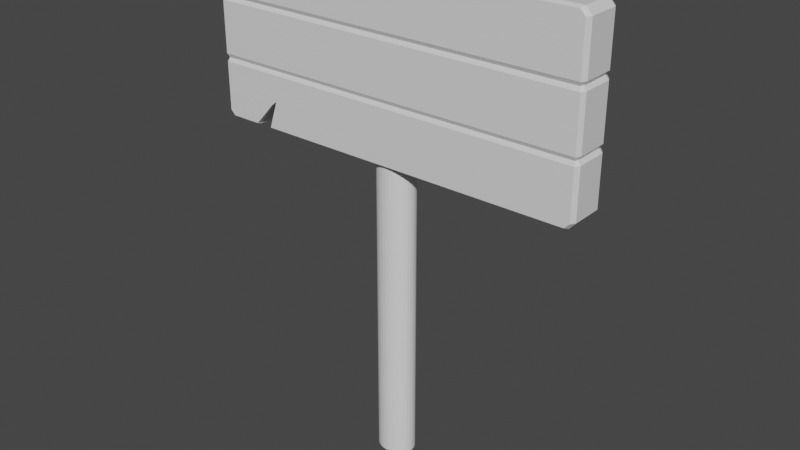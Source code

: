 # Source: 1.blend  (saved by Blender 3.2.14; exported with 4.5.12 LTS)
import bpy
from mathutils import Matrix  # noqa: F401  (used for matrix-valued properties, if any)

bpy.ops.wm.read_factory_settings(use_empty=True)
scene = bpy.context.scene
scene.name = 'Scene'

# ---- collections
col_collection = bpy.data.collections.new('Collection'); scene.collection.children.link(col_collection)

# ---- materials (node trees are filled in below, after node groups)
mat_material = bpy.data.materials.new('Material')
mat_material.alpha_threshold = 0.0
mat_material.use_transparent_shadow = False
mat_material.line_color = (0.0, 0.0, 0.0, 1.0)

# ---- material node trees
mat_material.use_nodes = True; mat_material.node_tree.nodes.clear()
_N = mat_material.node_tree.nodes; _L = mat_material.node_tree.links
n0 = _N.new('ShaderNodeOutputMaterial'); n0.name = 'Material Output'; n0.location = (300, 300)
n1 = _N.new('ShaderNodeBsdfPrincipled'); n1.name = 'Principled BSDF'; n1.location = (10, 300)
n1.distribution = 'GGX'
n1.subsurface_method = 'RANDOM_WALK_SKIN'
n1.inputs[2].default_value = 0.4
n1.inputs[3].default_value = 1.45
n1.inputs[27].default_value = (0.0, 0.0, 0.0, 1.0)
n1.inputs[28].default_value = 1.0
_L.new(n1.outputs[0], n0.inputs[0])
n0.is_active_output = True

# ---- world
world_world = bpy.data.worlds.new('World'); scene.world = world_world
world_world.use_nodes = True; world_world.node_tree.nodes.clear()
_N = world_world.node_tree.nodes; _L = world_world.node_tree.links
n0 = _N.new('ShaderNodeOutputWorld'); n0.name = 'World Output'; n0.location = (300, 300)
n1 = _N.new('ShaderNodeBackground'); n1.name = 'Background'; n1.location = (10, 300)
n1.inputs[0].default_value = (0.05088, 0.05088, 0.05088, 1.0)
_L.new(n1.outputs[0], n0.inputs[0])
n0.is_active_output = True
world_world.color = (0.05088, 0.05088, 0.05088)
world_world.use_sun_shadow = False
world_world.sun_shadow_jitter_overblur = 0.0

# ---- meshes
me_cube_001 = bpy.data.meshes.new('Cube.001')
me_cube_001.from_pydata([(-0.9851, 1.0, 0.9222), (0.0, 1.0, 0.9785), (-0.9776, 0.9105, 0.3333), (0.0, 0.9105, 0.3333), (-0.9851, 1.0, 0.3768), (0.0, 1.0, 0.3768), (-0.9866, 1.0, 0.2899), (0.0, 1.0, 0.2899), (0.0, 1.0, 0.003014), (-0.9596, 1.0, 0.9785), (-0.9686, 0.7809, 1.0), (0.0, 0.7809, 1.0), (-0.9834, 0.7511, 0.3333), (-1.0, 0.7809, 0.3768), (-1.0, 0.7809, 0.2899), (-1.0, 0.7809, 0.923), (-0.9686, -0.007899, 1.0), (0.0, 0.0, 1.0), (-0.9834, 0.0, 0.3333), (-1.0, -0.007899, 0.3768), (-1.0, -0.007899, 0.2899), (-1.0, -0.007899, 0.923), (0.9851, 1.0, 0.9222), (0.9776, 0.9105, 0.3333), (0.9851, 1.0, 0.3768), (0.9866, 1.0, 0.2899), (0.9596, 1.0, 0.9785), (0.9686, 0.7809, 1.0), (0.9834, 0.7511, 0.3333), (1.0, 0.7809, 0.3768), (1.0, 0.7809, 0.2899), (1.0, 0.7809, 0.923), (0.9686, 0.0, 1.0), (0.9834, 0.0, 0.3333), (1.0, 0.0, 0.3768), (1.0, 0.0, 0.2899), (1.0, 0.0, 0.923), (0.0, 0.007899, 1.0), (-0.9851, 1.0, -0.9222), (0.0, 1.0, -0.9785), (-0.9776, 0.9105, -0.3333), (0.0, 0.9105, -0.3333), (-0.9851, 1.0, -0.3768), (0.0, 1.0, -0.3768), (-0.9866, 1.0, -0.2899), (0.0, 1.0, -0.2899), (-0.9866, 1.0, -0.003014), (-0.9596, 1.0, -0.9785), (-0.9686, 0.7809, -1.0), (0.0, 0.7809, -1.0), (-0.9834, 0.7511, -0.3333), (-1.0, 0.7809, -0.3768), (-1.0, 0.7809, -0.2899), (-1.0, 0.7809, -0.003014), (-1.0, 0.7809, -0.923), (-0.9686, 0.0, -1.0), (0.0, 0.0, -1.0), (-0.9834, 0.0, -0.3333), (-1.0, 0.0, -0.3768), (-1.0, -0.007899, -0.003014), (-1.0, 0.0, -0.923), (0.9851, 1.0, -0.9222), (0.9776, 0.9105, -0.3333), (0.9851, 1.0, -0.3768), (0.9866, 1.0, -0.2899), (0.9866, 1.0, -0.003014), (0.9596, 1.0, -0.9785), (0.9686, 0.7809, -1.0), (0.9834, 0.7511, -0.3333), (1.0, 0.7809, -0.3768), (1.0, 0.7809, -0.2899), (1.0, 0.7809, -0.003014), (1.0, 0.7809, -0.923), (0.9686, 0.0, -1.0), (0.9834, 0.0, -0.3333), (1.0, 0.0, -0.3768), (1.0, 0.0, -0.2899), (1.0, 0.0, -0.003014), (1.0, 0.0, -0.923), (-1.0, 0.0, -0.2899), (-0.9851, 1.0, -0.6495), (-0.7077, 1.0, -0.9785), (-0.7987, 1.0, -0.9785), (-1.0, 0.7809, -0.6499), (-1.0, 0.0, -0.6499), (0.0, 1.0, -0.6776), (-0.6596, 1.0, -0.6636), (-0.6899, 1.005, -0.7177), (-0.7163, 0.0, -0.98), (-0.7881, 0.0, -0.98), (-0.6751, 0.0, -0.71), (-0.6985, 0.0, -0.7564), (-0.714, 0.9156, -0.9861), (-0.7976, 0.9156, -0.9861), (-0.7237, 0.0, -0.9997), (-0.7944, 0.0, -0.9997), (-0.7934, 0.7804, -0.9792), (-0.712, 0.7804, -0.9792), (-0.6942, 0.7847, -0.737), (-0.6674, 0.7804, -0.6868), (-0.796, 0.7756, -0.9929), (-0.7189, 0.7095, -0.9929), (-0.9851, -1.0, 0.9222), (0.0, -1.0, 0.9785), (-0.9776, -0.9105, 0.3333), (0.0, -0.9105, 0.3333), (-0.9851, -1.0, 0.3768), (0.0, -1.0, 0.3768), (-0.9866, -1.0, 0.2899), (0.0, -1.0, 0.2899), (0.0, -1.0, 0.003014), (-0.9596, -1.0, 0.9785), (-0.9686, -0.7809, 1.0), (0.0, -0.7809, 1.0), (-0.9834, -0.7511, 0.3333), (-1.0, -0.7809, 0.3768), (-1.0, -0.7809, 0.2899), (-1.0, -0.7809, 0.923), (-0.9686, 0.007899, 1.0), (-1.0, 0.007899, 0.3768), (-1.0, 0.007899, 0.2899), (-1.0, 0.007899, 0.923), (0.9851, -1.0, 0.9222), (0.9776, -0.9105, 0.3333), (0.9851, -1.0, 0.3768), (0.9866, -1.0, 0.2899), (0.9596, -1.0, 0.9785), (0.9686, -0.7809, 1.0), (0.9834, -0.7511, 0.3333), (1.0, -0.7809, 0.3768), (1.0, -0.7809, 0.2899), (1.0, -0.7809, 0.923), (0.0, -0.007899, 1.0), (-0.9851, -1.0, -0.9222), (0.0, -1.0, -0.9785), (-0.9776, -0.9105, -0.3333), (0.0, -0.9105, -0.3333), (-0.9851, -1.0, -0.3768), (0.0, -1.0, -0.3768), (-0.9866, -1.0, -0.2899), (0.0, -1.0, -0.2899), (-0.9866, -1.0, -0.003014), (-0.9596, -1.0, -0.9785), (-0.9686, -0.7809, -1.0), (0.0, -0.7809, -1.0), (-0.9834, -0.7511, -0.3333), (-1.0, -0.7809, -0.3768), (-1.0, -0.7809, -0.2899), (-1.0, -0.7809, -0.003014), (-1.0, -0.7809, -0.923), (-1.0, 0.007899, -0.003014), (0.9851, -1.0, -0.9222), (0.9776, -0.9105, -0.3333), (0.9851, -1.0, -0.3768), (0.9866, -1.0, -0.2899), (0.9866, -1.0, -0.003014), (0.9596, -1.0, -0.9785), (0.9686, -0.7809, -1.0), (0.9834, -0.7511, -0.3333), (1.0, -0.7809, -0.3768), (1.0, -0.7809, -0.2899), (1.0, -0.7809, -0.003014), (1.0, -0.7809, -0.923), (-0.9851, -1.0, -0.6495), (-0.7077, -1.0, -0.9785), (-0.7987, -1.0, -0.9785), (-1.0, -0.7809, -0.6499), (0.0, -1.0, -0.6776), (-0.6596, -1.0, -0.6636), (-0.6899, -1.005, -0.7177), (-0.714, -0.9156, -0.9861), (-0.7976, -0.9156, -0.9861), (-0.7934, -0.7804, -0.9792), (-0.712, -0.7804, -0.9792), (-0.6942, -0.7847, -0.737), (-0.6674, -0.7804, -0.6868), (-0.796, -0.7756, -0.9929), (-0.7189, -0.7095, -0.9929)], [(16, 37), (32, 37), (118, 132), (32, 132)], [(13, 15, 0, 4), (6, 2, 3, 7), (14, 12, 2, 6), (2, 4, 5, 3), (12, 13, 4, 2), (53, 14, 6, 46), (46, 6, 7, 8), (1, 5, 4, 0, 9), (0, 15, 10, 9), (59, 20, 14, 53), (18, 19, 13, 12), (20, 18, 12, 14), (19, 21, 15, 13), (1, 9, 10, 11), (11, 10, 16, 17), (15, 21, 16, 10), (29, 24, 22, 31), (25, 7, 3, 23), (30, 25, 23, 28), (23, 3, 5, 24), (28, 23, 24, 29), (71, 65, 25, 30), (65, 8, 7, 25), (1, 26, 22, 24, 5), (22, 26, 27, 31), (77, 71, 30, 35), (33, 28, 29, 34), (35, 30, 28, 33), (34, 29, 31, 36), (1, 11, 27, 26), (11, 17, 32, 27), (31, 27, 32, 36), (83, 80, 38, 54), (44, 45, 41, 40), (52, 44, 40, 50), (51, 42, 80, 83), (50, 40, 42, 51), (53, 46, 44, 52), (46, 8, 45, 44), (97, 81, 92, 101), (38, 47, 48, 54), (59, 53, 52, 79), (57, 50, 51, 58), (79, 52, 50, 57), (84, 83, 54, 60), (58, 51, 83, 84), (54, 48, 55, 60), (69, 72, 61, 63), (64, 62, 41, 45), (70, 68, 62, 64), (62, 63, 43, 41), (68, 69, 63, 62), (71, 70, 64, 65), (65, 64, 45, 8), (39, 85, 43, 63, 61, 66), (61, 72, 67, 66), (77, 76, 70, 71), (74, 75, 69, 68), (76, 74, 68, 70), (75, 78, 72, 69), (39, 66, 67, 49), (49, 67, 73, 56), (72, 78, 73, 67), (55, 48, 100, 95), (99, 90, 91, 98), (97, 88, 90, 99), (98, 91, 89, 96), (82, 47, 38, 80, 86, 87), (40, 41, 43, 85, 86, 80, 42), (39, 81, 86, 85), (96, 89, 95, 100), (39, 49, 101, 92, 81), (101, 49, 56, 94), (48, 47, 82, 93, 100), (82, 96, 100, 93), (87, 98, 96, 82), (81, 97, 99, 86), (86, 99, 98, 87), (88, 97, 101, 94), (115, 106, 102, 117), (108, 109, 105, 104), (116, 108, 104, 114), (104, 105, 107, 106), (114, 104, 106, 115), (148, 141, 108, 116), (141, 110, 109, 108), (103, 111, 102, 106, 107), (102, 111, 112, 117), (150, 148, 116, 120), (18, 114, 115, 119), (120, 116, 114, 18), (119, 115, 117, 121), (103, 113, 112, 111), (113, 17, 118, 112), (117, 112, 118, 121), (129, 131, 122, 124), (125, 123, 105, 109), (130, 128, 123, 125), (123, 124, 107, 105), (128, 129, 124, 123), (161, 130, 125, 155), (155, 125, 109, 110), (103, 107, 124, 122, 126), (122, 131, 127, 126), (77, 35, 130, 161), (33, 34, 129, 128), (35, 33, 128, 130), (34, 36, 131, 129), (103, 126, 127, 113), (113, 127, 32, 17), (131, 36, 32, 127), (166, 149, 133, 163), (139, 135, 136, 140), (147, 145, 135, 139), (146, 166, 163, 137), (145, 146, 137, 135), (148, 147, 139, 141), (141, 139, 140, 110), (173, 177, 170, 164), (133, 149, 143, 142), (150, 79, 147, 148), (57, 58, 146, 145), (79, 57, 145, 147), (84, 60, 149, 166), (58, 84, 166, 146), (149, 60, 55, 143), (159, 153, 151, 162), (154, 140, 136, 152), (160, 154, 152, 158), (152, 136, 138, 153), (158, 152, 153, 159), (161, 155, 154, 160), (155, 110, 140, 154), (134, 156, 151, 153, 138, 167), (151, 156, 157, 162), (77, 161, 160, 76), (74, 158, 159, 75), (76, 160, 158, 74), (75, 159, 162, 78), (134, 144, 157, 156), (144, 56, 73, 157), (162, 157, 73, 78), (55, 95, 176, 143), (175, 174, 91, 90), (173, 175, 90, 88), (174, 172, 89, 91), (165, 169, 168, 163, 133, 142), (135, 137, 163, 168, 167, 138, 136), (134, 167, 168, 164), (172, 176, 95, 89), (134, 164, 170, 177, 144), (177, 94, 56, 144), (143, 176, 171, 165, 142), (165, 171, 176, 172), (169, 165, 172, 174), (164, 168, 175, 173), (168, 169, 174, 175), (88, 94, 177, 173)])
_uv = me_cube_001.uv_layers.new(name='UVMap')
_uv.uv.foreach_set('vector', [0.5471, 0.1667, 0.625, 0.1667, 0.625, 0.25, 0.5471, 0.25, 0.5362, 0.25, 0.5417, 0.25, 0.5417, 0.375, 0.5362, 0.375, 0.5362, 0.1667, 0.5417, 0.1667, 0.5417, 0.25, 0.5362, 0.25, 0.5417, 0.25, 0.5471, 0.25, 0.5471, 0.375, 0.5417, 0.375, 0.5417, 0.1667, 0.5471, 0.1667, 0.5471, 0.25, 0.5417, 0.25, 0.5004, 0.1667, 0.5362, 0.1667, 0.5362, 0.25, 0.5004, 0.25, 0.5004, 0.25, 0.5362, 0.25, 0.5362, 0.375, 0.5004, 0.375, 0.75, 0.5, 0.5471, 0.375, 0.5471, 0.25, 0.625, 0.25, 0.875, 0.5, 0.625, 0.25, 0.625, 0.1667, 0.875, 0.5833, 0.875, 0.5, 0.5004, 0.125, 0.5362, 0.125, 0.5362, 0.1667, 0.5004, 0.1667, 0.5417, 0.125, 0.5471, 0.125, 0.5471, 0.1667, 0.5417, 0.1667, 0.5362, 0.125, 0.5417, 0.125, 0.5417, 0.1667, 0.5362, 0.1667, 0.5471, 0.125, 0.625, 0.125, 0.625, 0.1667, 0.5471, 0.1667, 0.75, 0.5, 0.875, 0.5, 0.875, 0.5833, 0.75, 0.5833, 0.75, 0.5833, 0.875, 0.5833, 0.875, 0.625, 0.75, 0.625, 0.625, 0.1667, 0.625, 0.125, 0.875, 0.625, 0.875, 0.5833, 0.5471, 0.1667, 0.5471, 0.25, 0.625, 0.25, 0.625, 0.1667, 0.5362, 0.25, 0.5362, 0.375, 0.5417, 0.375, 0.5417, 0.25, 0.5362, 0.1667, 0.5362, 0.25, 0.5417, 0.25, 0.5417, 0.1667, 0.5417, 0.25, 0.5417, 0.375, 0.5471, 0.375, 0.5471, 0.25, 0.5417, 0.1667, 0.5417, 0.25, 0.5471, 0.25, 0.5471, 0.1667, 0.5004, 0.1667, 0.5004, 0.25, 0.5362, 0.25, 0.5362, 0.1667, 0.5004, 0.25, 0.5004, 0.375, 0.5362, 0.375, 0.5362, 0.25, 0.75, 0.5, 0.875, 0.5, 0.625, 0.25, 0.5471, 0.25, 0.5471, 0.375, 0.625, 0.25, 0.875, 0.5, 0.875, 0.5833, 0.625, 0.1667, 0.5004, 0.125, 0.5004, 0.1667, 0.5362, 0.1667, 0.5362, 0.125, 0.5417, 0.125, 0.5417, 0.1667, 0.5471, 0.1667, 0.5471, 0.125, 0.5362, 0.125, 0.5362, 0.1667, 0.5417, 0.1667, 0.5417, 0.125, 0.5471, 0.125, 0.5471, 0.1667, 0.625, 0.1667, 0.625, 0.125, 0.75, 0.5, 0.75, 0.5833, 0.875, 0.5833, 0.875, 0.5, 0.75, 0.5833, 0.75, 0.625, 0.875, 0.625, 0.875, 0.5833, 0.625, 0.1667, 0.875, 0.5833, 0.875, 0.625, 0.625, 0.125, 0.5861, 0.1667, 0.5861, 0.25, 0.625, 0.25, 0.625, 0.1667, 0.5362, 0.25, 0.5362, 0.375, 0.5417, 0.375, 0.5417, 0.25, 0.5362, 0.1667, 0.5362, 0.25, 0.5417, 0.25, 0.5417, 0.1667, 0.5471, 0.1667, 0.5471, 0.25, 0.5861, 0.25, 0.5861, 0.1667, 0.5417, 0.1667, 0.5417, 0.25, 0.5471, 0.25, 0.5471, 0.1667, 0.5004, 0.1667, 0.5004, 0.25, 0.5362, 0.25, 0.5362, 0.1667, 0.5004, 0.25, 0.5004, 0.375, 0.5362, 0.375, 0.5362, 0.25, 0.0, 0.0, 0.0, 0.0, 0.0, 0.0, 0.0, 0.0, 0.625, 0.25, 0.875, 0.5, 0.875, 0.5833, 0.625, 0.1667, 0.5004, 0.125, 0.5004, 0.1667, 0.5362, 0.1667, 0.5362, 0.125, 0.5417, 0.125, 0.5417, 0.1667, 0.5471, 0.1667, 0.5471, 0.125, 0.5362, 0.125, 0.5362, 0.1667, 0.5417, 0.1667, 0.5417, 0.125, 0.5861, 0.125, 0.5861, 0.1667, 0.625, 0.1667, 0.625, 0.125, 0.5471, 0.125, 0.5471, 0.1667, 0.5861, 0.1667, 0.5861, 0.125, 0.625, 0.1667, 0.875, 0.5833, 0.875, 0.625, 0.625, 0.125, 0.5471, 0.1667, 0.625, 0.1667, 0.625, 0.25, 0.5471, 0.25, 0.5362, 0.25, 0.5417, 0.25, 0.5417, 0.375, 0.5362, 0.375, 0.5362, 0.1667, 0.5417, 0.1667, 0.5417, 0.25, 0.5362, 0.25, 0.5417, 0.25, 0.5471, 0.25, 0.5471, 0.375, 0.5417, 0.375, 0.5417, 0.1667, 0.5471, 0.1667, 0.5471, 0.25, 0.5417, 0.25, 0.5004, 0.1667, 0.5362, 0.1667, 0.5362, 0.25, 0.5004, 0.25, 0.5004, 0.25, 0.5362, 0.25, 0.5362, 0.375, 0.5004, 0.375, 0.75, 0.5, 0.6486, 0.4375, 0.5471, 0.375, 0.5471, 0.25, 0.625, 0.25, 0.875, 0.5, 0.625, 0.25, 0.625, 0.1667, 0.875, 0.5833, 0.875, 0.5, 0.5004, 0.125, 0.5362, 0.125, 0.5362, 0.1667, 0.5004, 0.1667, 0.5417, 0.125, 0.5471, 0.125, 0.5471, 0.1667, 0.5417, 0.1667, 0.5362, 0.125, 0.5417, 0.125, 0.5417, 0.1667, 0.5362, 0.1667, 0.5471, 0.125, 0.625, 0.125, 0.625, 0.1667, 0.5471, 0.1667, 0.75, 0.5, 0.875, 0.5, 0.875, 0.5833, 0.75, 0.5833, 0.75, 0.5833, 0.875, 0.5833, 0.875, 0.625, 0.75, 0.625, 0.625, 0.1667, 0.625, 0.125, 0.875, 0.625, 0.875, 0.5833, 0.875, 0.625, 0.875, 0.5833, 0.0, 0.0, 0.0, 0.0, 0.0, 0.0, 0.0, 0.0, 0.0, 0.0, 0.0, 0.0, 0.0, 0.0, 0.0, 0.0, 0.0, 0.0, 0.0, 0.0, 0.0, 0.0, 0.0, 0.0, 0.0, 0.0, 0.0, 0.0, 0.0, 0.0, 0.875, 0.5, 0.625, 0.25, 0.5861, 0.25, 0.0, 0.0, 0.0, 0.0, 0.5417, 0.25, 0.5417, 0.375, 0.5471, 0.375, 0.6486, 0.4375, 0.0, 0.0, 0.5861, 0.25, 0.5471, 0.25, 0.75, 0.5, 0.0, 0.0, 0.0, 0.0, 0.6486, 0.4375, 0.0, 0.0, 0.0, 0.0, 0.0, 0.0, 0.0, 0.0, 0.75, 0.5, 0.75, 0.5833, 0.0, 0.0, 0.0, 0.0, 0.0, 0.0, 0.0, 0.0, 0.75, 0.5833, 0.75, 0.625, 0.0, 0.0, 0.875, 0.5833, 0.875, 0.5, 0.0, 0.0, 0.0, 0.0, 0.0, 0.0, 0.0, 0.0, 0.0, 0.0, 0.0, 0.0, 0.0, 0.0, 0.0, 0.0, 0.0, 0.0, 0.0, 0.0, 0.0, 0.0, 0.0, 0.0, 0.0, 0.0, 0.0, 0.0, 0.0, 0.0, 0.0, 0.0, 0.0, 0.0, 0.0, 0.0, 0.0, 0.0, 0.0, 0.0, 0.0, 0.0, 0.0, 0.0, 0.0, 0.0, 0.5471, 0.1667, 0.5471, 0.25, 0.625, 0.25, 0.625, 0.1667, 0.5362, 0.25, 0.5362, 0.375, 0.5417, 0.375, 0.5417, 0.25, 0.5362, 0.1667, 0.5362, 0.25, 0.5417, 0.25, 0.5417, 0.1667, 0.5417, 0.25, 0.5417, 0.375, 0.5471, 0.375, 0.5471, 0.25, 0.5417, 0.1667, 0.5417, 0.25, 0.5471, 0.25, 0.5471, 0.1667, 0.5004, 0.1667, 0.5004, 0.25, 0.5362, 0.25, 0.5362, 0.1667, 0.5004, 0.25, 0.5004, 0.375, 0.5362, 0.375, 0.5362, 0.25, 0.75, 0.5, 0.875, 0.5, 0.625, 0.25, 0.5471, 0.25, 0.5471, 0.375, 0.625, 0.25, 0.875, 0.5, 0.875, 0.5833, 0.625, 0.1667, 0.5004, 0.125, 0.5004, 0.1667, 0.5362, 0.1667, 0.5362, 0.125, 0.5417, 0.125, 0.5417, 0.1667, 0.5471, 0.1667, 0.5471, 0.125, 0.5362, 0.125, 0.5362, 0.1667, 0.5417, 0.1667, 0.5417, 0.125, 0.5471, 0.125, 0.5471, 0.1667, 0.625, 0.1667, 0.625, 0.125, 0.75, 0.5, 0.75, 0.5833, 0.875, 0.5833, 0.875, 0.5, 0.75, 0.5833, 0.75, 0.625, 0.875, 0.625, 0.875, 0.5833, 0.625, 0.1667, 0.875, 0.5833, 0.875, 0.625, 0.625, 0.125, 0.5471, 0.1667, 0.625, 0.1667, 0.625, 0.25, 0.5471, 0.25, 0.5362, 0.25, 0.5417, 0.25, 0.5417, 0.375, 0.5362, 0.375, 0.5362, 0.1667, 0.5417, 0.1667, 0.5417, 0.25, 0.5362, 0.25, 0.5417, 0.25, 0.5471, 0.25, 0.5471, 0.375, 0.5417, 0.375, 0.5417, 0.1667, 0.5471, 0.1667, 0.5471, 0.25, 0.5417, 0.25, 0.5004, 0.1667, 0.5362, 0.1667, 0.5362, 0.25, 0.5004, 0.25, 0.5004, 0.25, 0.5362, 0.25, 0.5362, 0.375, 0.5004, 0.375, 0.75, 0.5, 0.5471, 0.375, 0.5471, 0.25, 0.625, 0.25, 0.875, 0.5, 0.625, 0.25, 0.625, 0.1667, 0.875, 0.5833, 0.875, 0.5, 0.5004, 0.125, 0.5362, 0.125, 0.5362, 0.1667, 0.5004, 0.1667, 0.5417, 0.125, 0.5471, 0.125, 0.5471, 0.1667, 0.5417, 0.1667, 0.5362, 0.125, 0.5417, 0.125, 0.5417, 0.1667, 0.5362, 0.1667, 0.5471, 0.125, 0.625, 0.125, 0.625, 0.1667, 0.5471, 0.1667, 0.75, 0.5, 0.875, 0.5, 0.875, 0.5833, 0.75, 0.5833, 0.75, 0.5833, 0.875, 0.5833, 0.875, 0.625, 0.75, 0.625, 0.625, 0.1667, 0.625, 0.125, 0.875, 0.625, 0.875, 0.5833, 0.5861, 0.1667, 0.625, 0.1667, 0.625, 0.25, 0.5861, 0.25, 0.5362, 0.25, 0.5417, 0.25, 0.5417, 0.375, 0.5362, 0.375, 0.5362, 0.1667, 0.5417, 0.1667, 0.5417, 0.25, 0.5362, 0.25, 0.5471, 0.1667, 0.5861, 0.1667, 0.5861, 0.25, 0.5471, 0.25, 0.5417, 0.1667, 0.5471, 0.1667, 0.5471, 0.25, 0.5417, 0.25, 0.5004, 0.1667, 0.5362, 0.1667, 0.5362, 0.25, 0.5004, 0.25, 0.5004, 0.25, 0.5362, 0.25, 0.5362, 0.375, 0.5004, 0.375, 0.0, 0.0, 0.0, 0.0, 0.0, 0.0, 0.0, 0.0, 0.625, 0.25, 0.625, 0.1667, 0.875, 0.5833, 0.875, 0.5, 0.5004, 0.125, 0.5362, 0.125, 0.5362, 0.1667, 0.5004, 0.1667, 0.5417, 0.125, 0.5471, 0.125, 0.5471, 0.1667, 0.5417, 0.1667, 0.5362, 0.125, 0.5417, 0.125, 0.5417, 0.1667, 0.5362, 0.1667, 0.5861, 0.125, 0.625, 0.125, 0.625, 0.1667, 0.5861, 0.1667, 0.5471, 0.125, 0.5861, 0.125, 0.5861, 0.1667, 0.5471, 0.1667, 0.625, 0.1667, 0.625, 0.125, 0.875, 0.625, 0.875, 0.5833, 0.5471, 0.1667, 0.5471, 0.25, 0.625, 0.25, 0.625, 0.1667, 0.5362, 0.25, 0.5362, 0.375, 0.5417, 0.375, 0.5417, 0.25, 0.5362, 0.1667, 0.5362, 0.25, 0.5417, 0.25, 0.5417, 0.1667, 0.5417, 0.25, 0.5417, 0.375, 0.5471, 0.375, 0.5471, 0.25, 0.5417, 0.1667, 0.5417, 0.25, 0.5471, 0.25, 0.5471, 0.1667, 0.5004, 0.1667, 0.5004, 0.25, 0.5362, 0.25, 0.5362, 0.1667, 0.5004, 0.25, 0.5004, 0.375, 0.5362, 0.375, 0.5362, 0.25, 0.75, 0.5, 0.875, 0.5, 0.625, 0.25, 0.5471, 0.25, 0.5471, 0.375, 0.6486, 0.4375, 0.625, 0.25, 0.875, 0.5, 0.875, 0.5833, 0.625, 0.1667, 0.5004, 0.125, 0.5004, 0.1667, 0.5362, 0.1667, 0.5362, 0.125, 0.5417, 0.125, 0.5417, 0.1667, 0.5471, 0.1667, 0.5471, 0.125, 0.5362, 0.125, 0.5362, 0.1667, 0.5417, 0.1667, 0.5417, 0.125, 0.5471, 0.125, 0.5471, 0.1667, 0.625, 0.1667, 0.625, 0.125, 0.75, 0.5, 0.75, 0.5833, 0.875, 0.5833, 0.875, 0.5, 0.75, 0.5833, 0.75, 0.625, 0.875, 0.625, 0.875, 0.5833, 0.625, 0.1667, 0.875, 0.5833, 0.875, 0.625, 0.625, 0.125, 0.875, 0.625, 0.0, 0.0, 0.0, 0.0, 0.875, 0.5833, 0.0, 0.0, 0.0, 0.0, 0.0, 0.0, 0.0, 0.0, 0.0, 0.0, 0.0, 0.0, 0.0, 0.0, 0.0, 0.0, 0.0, 0.0, 0.0, 0.0, 0.0, 0.0, 0.0, 0.0, 0.0, 0.0, 0.0, 0.0, 0.0, 0.0, 0.5861, 0.25, 0.625, 0.25, 0.875, 0.5, 0.5417, 0.25, 0.5471, 0.25, 0.5861, 0.25, 0.0, 0.0, 0.6486, 0.4375, 0.5471, 0.375, 0.5417, 0.375, 0.75, 0.5, 0.6486, 0.4375, 0.0, 0.0, 0.0, 0.0, 0.0, 0.0, 0.0, 0.0, 0.0, 0.0, 0.0, 0.0, 0.75, 0.5, 0.0, 0.0, 0.0, 0.0, 0.0, 0.0, 0.75, 0.5833, 0.0, 0.0, 0.0, 0.0, 0.75, 0.625, 0.75, 0.5833, 0.875, 0.5833, 0.0, 0.0, 0.0, 0.0, 0.0, 0.0, 0.875, 0.5, 0.0, 0.0, 0.0, 0.0, 0.0, 0.0, 0.0, 0.0, 0.0, 0.0, 0.0, 0.0, 0.0, 0.0, 0.0, 0.0, 0.0, 0.0, 0.0, 0.0, 0.0, 0.0, 0.0, 0.0, 0.0, 0.0, 0.0, 0.0, 0.0, 0.0, 0.0, 0.0, 0.0, 0.0, 0.0, 0.0, 0.0, 0.0, 0.0, 0.0])
me_cube_001.materials.append(mat_material)
me_cube_001.use_mirror_vertex_groups = False
me_cube_001.update()
me_cube_002 = bpy.data.meshes.new('Cube.002')
me_cube_002.from_pydata([(-0.9851, 1.0, 0.9222), (0.0, 1.0, 0.9785), (-0.9776, 0.9105, 0.3333), (0.0, 0.9105, 0.3333), (-0.9851, 1.0, 0.3768), (0.0, 1.0, 0.3768), (-0.9866, 1.0, 0.2899), (0.0, 1.0, 0.2899), (-0.9866, 1.0, 0.003014), (0.0, 1.0, 0.003014), (-0.9596, 1.0, 0.9785), (-0.9686, 0.7809, 1.0), (0.0, 0.7809, 1.0), (-0.9834, 0.7511, 0.3333), (-1.0, 0.7809, 0.3768), (-1.0, 0.7809, 0.2899), (-1.0, 0.7809, 0.003014), (-1.0, 0.7809, 0.923), (-0.9686, -0.007899, 1.0), (0.0, -0.007899, 1.0), (-0.9834, -0.007899, 0.3333), (-1.0, -0.007899, 0.3768), (-1.0, -0.007899, 0.2899), (-1.0, -0.007899, 0.003014), (-1.0, -0.007899, 0.923), (0.9851, 1.0, 0.9222), (0.9776, 0.9105, 0.3333), (0.9851, 1.0, 0.3768), (0.9866, 1.0, 0.2899), (0.9866, 1.0, 0.003014), (0.9596, 1.0, 0.9785), (0.9686, 0.7809, 1.0), (0.9834, 0.7511, 0.3333), (1.0, 0.7809, 0.3768), (1.0, 0.7809, 0.2899), (1.0, 0.7809, 0.003014), (1.0, 0.7809, 0.923), (0.9686, -0.007899, 1.0), (0.9834, -0.007899, 0.3333), (1.0, -0.007899, 0.3768), (1.0, -0.007899, 0.2899), (1.0, -0.007899, 0.003014), (1.0, -0.007899, 0.923), (-0.9851, -1.0, 0.9222), (0.0, -1.0, 0.9785), (-0.9776, -0.9105, 0.3333), (0.0, -0.9105, 0.3333), (-0.9851, -1.0, 0.3768), (0.0, -1.0, 0.3768), (-0.9866, -1.0, 0.2899), (0.0, -1.0, 0.2899), (-0.9866, -1.0, 0.003014), (0.0, -1.0, 0.003014), (-0.9596, -1.0, 0.9785), (-0.9686, -0.7809, 1.0), (0.0, -0.7809, 1.0), (-0.9834, -0.7511, 0.3333), (-1.0, -0.7809, 0.3768), (-1.0, -0.7809, 0.2899), (-1.0, -0.7809, 0.003014), (-1.0, -0.7809, 0.923), (-0.9686, 0.007899, 1.0), (0.0, 0.007899, 1.0), (-0.9834, 0.007899, 0.3333), (-1.0, 0.007899, 0.3768), (-1.0, 0.007899, 0.2899), (-1.0, 0.007899, 0.003014), (-1.0, 0.007899, 0.923), (0.9851, -1.0, 0.9222), (0.9776, -0.9105, 0.3333), (0.9851, -1.0, 0.3768), (0.9866, -1.0, 0.2899), (0.9866, -1.0, 0.003014), (0.9596, -1.0, 0.9785), (0.9686, -0.7809, 1.0), (0.9834, -0.7511, 0.3333), (1.0, -0.7809, 0.3768), (1.0, -0.7809, 0.2899), (1.0, -0.7809, 0.003014), (1.0, -0.7809, 0.923), (0.9686, 0.007899, 1.0), (0.9834, 0.007899, 0.3333), (1.0, 0.007899, 0.3768), (1.0, 0.007899, 0.2899), (1.0, 0.007899, 0.003014), (1.0, 0.007899, 0.923), (-0.9851, 1.0, -0.9222), (0.0, 1.0, -0.9785), (-0.9776, 0.9105, -0.3333), (0.0, 0.9105, -0.3333), (-0.9851, 1.0, -0.3768), (0.0, 1.0, -0.3768), (-0.9866, 1.0, -0.2899), (0.0, 1.0, -0.2899), (-0.9866, 1.0, -0.003014), (0.0, 1.0, -0.003014), (-0.9596, 1.0, -0.9785), (-0.9686, 0.7809, -1.0), (0.0, 0.7809, -1.0), (-0.9834, 0.7511, -0.3333), (-1.0, 0.7809, -0.3768), (-1.0, 0.7809, -0.2899), (-1.0, 0.7809, -0.003014), (-1.0, 0.7809, -0.923), (-0.9686, -0.007899, -1.0), (0.0, -0.007899, -1.0), (-0.9834, -0.007899, -0.3333), (-1.0, -0.007899, -0.3768), (-1.0, -0.007899, -0.2899), (-1.0, -0.007899, -0.003014), (-1.0, -0.007899, -0.923), (0.9851, 1.0, -0.9222), (0.9776, 0.9105, -0.3333), (0.9851, 1.0, -0.3768), (0.9866, 1.0, -0.2899), (0.9866, 1.0, -0.003014), (0.9596, 1.0, -0.9785), (0.9686, 0.7809, -1.0), (0.9834, 0.7511, -0.3333), (1.0, 0.7809, -0.3768), (1.0, 0.7809, -0.2899), (1.0, 0.7809, -0.003014), (1.0, 0.7809, -0.923), (0.9686, -0.007899, -1.0), (0.9834, -0.007899, -0.3333), (1.0, -0.007899, -0.3768), (1.0, -0.007899, -0.2899), (1.0, -0.007899, -0.003014), (1.0, -0.007899, -0.923), (-0.9851, -1.0, -0.9222), (0.0, -1.0, -0.9785), (-0.9776, -0.9105, -0.3333), (0.0, -0.9105, -0.3333), (-0.9851, -1.0, -0.3768), (0.0, -1.0, -0.3768), (-0.9866, -1.0, -0.2899), (0.0, -1.0, -0.2899), (-0.9866, -1.0, -0.003014), (0.0, -1.0, -0.003014), (-0.9596, -1.0, -0.9785), (-0.9686, -0.7809, -1.0), (0.0, -0.7809, -1.0), (-0.9834, -0.7511, -0.3333), (-1.0, -0.7809, -0.3768), (-1.0, -0.7809, -0.2899), (-1.0, -0.7809, -0.003014), (-1.0, -0.7809, -0.923), (-0.9686, 0.007899, -1.0), (0.0, 0.007899, -1.0), (-0.9834, 0.007899, -0.3333), (-1.0, 0.007899, -0.3768), (-1.0, 0.007899, -0.2899), (-1.0, 0.007899, -0.003014), (-1.0, 0.007899, -0.923), (0.9851, -1.0, -0.9222), (0.9776, -0.9105, -0.3333), (0.9851, -1.0, -0.3768), (0.9866, -1.0, -0.2899), (0.9866, -1.0, -0.003014), (0.9596, -1.0, -0.9785), (0.9686, -0.7809, -1.0), (0.9834, -0.7511, -0.3333), (1.0, -0.7809, -0.3768), (1.0, -0.7809, -0.2899), (1.0, -0.7809, -0.003014), (1.0, -0.7809, -0.923), (0.9686, 0.007899, -1.0), (0.9834, 0.007899, -0.3333), (1.0, 0.007899, -0.3768), (1.0, 0.007899, -0.2899), (1.0, 0.007899, -0.003014), (1.0, 0.007899, -0.923)], [], [(14, 17, 0, 4), (6, 2, 3, 7), (15, 13, 2, 6), (2, 4, 5, 3), (13, 14, 4, 2), (16, 15, 6, 8), (8, 6, 7, 9), (1, 5, 4, 0, 10), (0, 17, 11, 10), (23, 22, 15, 16), (20, 21, 14, 13), (22, 20, 13, 15), (21, 24, 17, 14), (1, 10, 11, 12), (12, 11, 18, 19), (17, 24, 18, 11), (33, 27, 25, 36), (28, 7, 3, 26), (34, 28, 26, 32), (26, 3, 5, 27), (32, 26, 27, 33), (35, 29, 28, 34), (29, 9, 7, 28), (1, 30, 25, 27, 5), (25, 30, 31, 36), (41, 35, 34, 40), (38, 32, 33, 39), (40, 34, 32, 38), (39, 33, 36, 42), (1, 12, 31, 30), (12, 19, 37, 31), (36, 31, 37, 42), (57, 47, 43, 60), (49, 50, 46, 45), (58, 49, 45, 56), (45, 46, 48, 47), (56, 45, 47, 57), (59, 51, 49, 58), (51, 52, 50, 49), (44, 53, 43, 47, 48), (43, 53, 54, 60), (66, 59, 58, 65), (63, 56, 57, 64), (65, 58, 56, 63), (64, 57, 60, 67), (44, 55, 54, 53), (55, 62, 61, 54), (60, 54, 61, 67), (76, 79, 68, 70), (71, 69, 46, 50), (77, 75, 69, 71), (69, 70, 48, 46), (75, 76, 70, 69), (78, 77, 71, 72), (72, 71, 50, 52), (44, 48, 70, 68, 73), (68, 79, 74, 73), (84, 83, 77, 78), (81, 82, 76, 75), (83, 81, 75, 77), (82, 85, 79, 76), (44, 73, 74, 55), (55, 74, 80, 62), (79, 85, 80, 74), (100, 90, 86, 103), (92, 93, 89, 88), (101, 92, 88, 99), (88, 89, 91, 90), (99, 88, 90, 100), (102, 94, 92, 101), (94, 95, 93, 92), (87, 96, 86, 90, 91), (86, 96, 97, 103), (109, 102, 101, 108), (106, 99, 100, 107), (108, 101, 99, 106), (107, 100, 103, 110), (87, 98, 97, 96), (98, 105, 104, 97), (103, 97, 104, 110), (119, 122, 111, 113), (114, 112, 89, 93), (120, 118, 112, 114), (112, 113, 91, 89), (118, 119, 113, 112), (121, 120, 114, 115), (115, 114, 93, 95), (87, 91, 113, 111, 116), (111, 122, 117, 116), (127, 126, 120, 121), (124, 125, 119, 118), (126, 124, 118, 120), (125, 128, 122, 119), (87, 116, 117, 98), (98, 117, 123, 105), (122, 128, 123, 117), (143, 146, 129, 133), (135, 131, 132, 136), (144, 142, 131, 135), (131, 133, 134, 132), (142, 143, 133, 131), (145, 144, 135, 137), (137, 135, 136, 138), (130, 134, 133, 129, 139), (129, 146, 140, 139), (152, 151, 144, 145), (149, 150, 143, 142), (151, 149, 142, 144), (150, 153, 146, 143), (130, 139, 140, 141), (141, 140, 147, 148), (146, 153, 147, 140), (162, 156, 154, 165), (157, 136, 132, 155), (163, 157, 155, 161), (155, 132, 134, 156), (161, 155, 156, 162), (164, 158, 157, 163), (158, 138, 136, 157), (130, 159, 154, 156, 134), (154, 159, 160, 165), (170, 164, 163, 169), (167, 161, 162, 168), (169, 163, 161, 167), (168, 162, 165, 171), (130, 141, 160, 159), (141, 148, 166, 160), (165, 160, 166, 171)])
_uv = me_cube_002.uv_layers.new(name='UVMap')
_uv.uv.foreach_set('vector', [0.5471, 0.1667, 0.625, 0.1667, 0.625, 0.25, 0.5471, 0.25, 0.5362, 0.25, 0.5417, 0.25, 0.5417, 0.375, 0.5362, 0.375, 0.5362, 0.1667, 0.5417, 0.1667, 0.5417, 0.25, 0.5362, 0.25, 0.5417, 0.25, 0.5471, 0.25, 0.5471, 0.375, 0.5417, 0.375, 0.5417, 0.1667, 0.5471, 0.1667, 0.5471, 0.25, 0.5417, 0.25, 0.5004, 0.1667, 0.5362, 0.1667, 0.5362, 0.25, 0.5004, 0.25, 0.5004, 0.25, 0.5362, 0.25, 0.5362, 0.375, 0.5004, 0.375, 0.75, 0.5, 0.5471, 0.375, 0.5471, 0.25, 0.625, 0.25, 0.875, 0.5, 0.625, 0.25, 0.625, 0.1667, 0.875, 0.5833, 0.875, 0.5, 0.5004, 0.125, 0.5362, 0.125, 0.5362, 0.1667, 0.5004, 0.1667, 0.5417, 0.125, 0.5471, 0.125, 0.5471, 0.1667, 0.5417, 0.1667, 0.5362, 0.125, 0.5417, 0.125, 0.5417, 0.1667, 0.5362, 0.1667, 0.5471, 0.125, 0.625, 0.125, 0.625, 0.1667, 0.5471, 0.1667, 0.75, 0.5, 0.875, 0.5, 0.875, 0.5833, 0.75, 0.5833, 0.75, 0.5833, 0.875, 0.5833, 0.875, 0.625, 0.75, 0.625, 0.625, 0.1667, 0.625, 0.125, 0.875, 0.625, 0.875, 0.5833, 0.5471, 0.1667, 0.5471, 0.25, 0.625, 0.25, 0.625, 0.1667, 0.5362, 0.25, 0.5362, 0.375, 0.5417, 0.375, 0.5417, 0.25, 0.5362, 0.1667, 0.5362, 0.25, 0.5417, 0.25, 0.5417, 0.1667, 0.5417, 0.25, 0.5417, 0.375, 0.5471, 0.375, 0.5471, 0.25, 0.5417, 0.1667, 0.5417, 0.25, 0.5471, 0.25, 0.5471, 0.1667, 0.5004, 0.1667, 0.5004, 0.25, 0.5362, 0.25, 0.5362, 0.1667, 0.5004, 0.25, 0.5004, 0.375, 0.5362, 0.375, 0.5362, 0.25, 0.75, 0.5, 0.875, 0.5, 0.625, 0.25, 0.5471, 0.25, 0.5471, 0.375, 0.625, 0.25, 0.875, 0.5, 0.875, 0.5833, 0.625, 0.1667, 0.5004, 0.125, 0.5004, 0.1667, 0.5362, 0.1667, 0.5362, 0.125, 0.5417, 0.125, 0.5417, 0.1667, 0.5471, 0.1667, 0.5471, 0.125, 0.5362, 0.125, 0.5362, 0.1667, 0.5417, 0.1667, 0.5417, 0.125, 0.5471, 0.125, 0.5471, 0.1667, 0.625, 0.1667, 0.625, 0.125, 0.75, 0.5, 0.75, 0.5833, 0.875, 0.5833, 0.875, 0.5, 0.75, 0.5833, 0.75, 0.625, 0.875, 0.625, 0.875, 0.5833, 0.625, 0.1667, 0.875, 0.5833, 0.875, 0.625, 0.625, 0.125, 0.5471, 0.1667, 0.5471, 0.25, 0.625, 0.25, 0.625, 0.1667, 0.5362, 0.25, 0.5362, 0.375, 0.5417, 0.375, 0.5417, 0.25, 0.5362, 0.1667, 0.5362, 0.25, 0.5417, 0.25, 0.5417, 0.1667, 0.5417, 0.25, 0.5417, 0.375, 0.5471, 0.375, 0.5471, 0.25, 0.5417, 0.1667, 0.5417, 0.25, 0.5471, 0.25, 0.5471, 0.1667, 0.5004, 0.1667, 0.5004, 0.25, 0.5362, 0.25, 0.5362, 0.1667, 0.5004, 0.25, 0.5004, 0.375, 0.5362, 0.375, 0.5362, 0.25, 0.75, 0.5, 0.875, 0.5, 0.625, 0.25, 0.5471, 0.25, 0.5471, 0.375, 0.625, 0.25, 0.875, 0.5, 0.875, 0.5833, 0.625, 0.1667, 0.5004, 0.125, 0.5004, 0.1667, 0.5362, 0.1667, 0.5362, 0.125, 0.5417, 0.125, 0.5417, 0.1667, 0.5471, 0.1667, 0.5471, 0.125, 0.5362, 0.125, 0.5362, 0.1667, 0.5417, 0.1667, 0.5417, 0.125, 0.5471, 0.125, 0.5471, 0.1667, 0.625, 0.1667, 0.625, 0.125, 0.75, 0.5, 0.75, 0.5833, 0.875, 0.5833, 0.875, 0.5, 0.75, 0.5833, 0.75, 0.625, 0.875, 0.625, 0.875, 0.5833, 0.625, 0.1667, 0.875, 0.5833, 0.875, 0.625, 0.625, 0.125, 0.5471, 0.1667, 0.625, 0.1667, 0.625, 0.25, 0.5471, 0.25, 0.5362, 0.25, 0.5417, 0.25, 0.5417, 0.375, 0.5362, 0.375, 0.5362, 0.1667, 0.5417, 0.1667, 0.5417, 0.25, 0.5362, 0.25, 0.5417, 0.25, 0.5471, 0.25, 0.5471, 0.375, 0.5417, 0.375, 0.5417, 0.1667, 0.5471, 0.1667, 0.5471, 0.25, 0.5417, 0.25, 0.5004, 0.1667, 0.5362, 0.1667, 0.5362, 0.25, 0.5004, 0.25, 0.5004, 0.25, 0.5362, 0.25, 0.5362, 0.375, 0.5004, 0.375, 0.75, 0.5, 0.5471, 0.375, 0.5471, 0.25, 0.625, 0.25, 0.875, 0.5, 0.625, 0.25, 0.625, 0.1667, 0.875, 0.5833, 0.875, 0.5, 0.5004, 0.125, 0.5362, 0.125, 0.5362, 0.1667, 0.5004, 0.1667, 0.5417, 0.125, 0.5471, 0.125, 0.5471, 0.1667, 0.5417, 0.1667, 0.5362, 0.125, 0.5417, 0.125, 0.5417, 0.1667, 0.5362, 0.1667, 0.5471, 0.125, 0.625, 0.125, 0.625, 0.1667, 0.5471, 0.1667, 0.75, 0.5, 0.875, 0.5, 0.875, 0.5833, 0.75, 0.5833, 0.75, 0.5833, 0.875, 0.5833, 0.875, 0.625, 0.75, 0.625, 0.625, 0.1667, 0.625, 0.125, 0.875, 0.625, 0.875, 0.5833, 0.5471, 0.1667, 0.5471, 0.25, 0.625, 0.25, 0.625, 0.1667, 0.5362, 0.25, 0.5362, 0.375, 0.5417, 0.375, 0.5417, 0.25, 0.5362, 0.1667, 0.5362, 0.25, 0.5417, 0.25, 0.5417, 0.1667, 0.5417, 0.25, 0.5417, 0.375, 0.5471, 0.375, 0.5471, 0.25, 0.5417, 0.1667, 0.5417, 0.25, 0.5471, 0.25, 0.5471, 0.1667, 0.5004, 0.1667, 0.5004, 0.25, 0.5362, 0.25, 0.5362, 0.1667, 0.5004, 0.25, 0.5004, 0.375, 0.5362, 0.375, 0.5362, 0.25, 0.75, 0.5, 0.875, 0.5, 0.625, 0.25, 0.5471, 0.25, 0.5471, 0.375, 0.625, 0.25, 0.875, 0.5, 0.875, 0.5833, 0.625, 0.1667, 0.5004, 0.125, 0.5004, 0.1667, 0.5362, 0.1667, 0.5362, 0.125, 0.5417, 0.125, 0.5417, 0.1667, 0.5471, 0.1667, 0.5471, 0.125, 0.5362, 0.125, 0.5362, 0.1667, 0.5417, 0.1667, 0.5417, 0.125, 0.5471, 0.125, 0.5471, 0.1667, 0.625, 0.1667, 0.625, 0.125, 0.75, 0.5, 0.75, 0.5833, 0.875, 0.5833, 0.875, 0.5, 0.75, 0.5833, 0.75, 0.625, 0.875, 0.625, 0.875, 0.5833, 0.625, 0.1667, 0.875, 0.5833, 0.875, 0.625, 0.625, 0.125, 0.5471, 0.1667, 0.625, 0.1667, 0.625, 0.25, 0.5471, 0.25, 0.5362, 0.25, 0.5417, 0.25, 0.5417, 0.375, 0.5362, 0.375, 0.5362, 0.1667, 0.5417, 0.1667, 0.5417, 0.25, 0.5362, 0.25, 0.5417, 0.25, 0.5471, 0.25, 0.5471, 0.375, 0.5417, 0.375, 0.5417, 0.1667, 0.5471, 0.1667, 0.5471, 0.25, 0.5417, 0.25, 0.5004, 0.1667, 0.5362, 0.1667, 0.5362, 0.25, 0.5004, 0.25, 0.5004, 0.25, 0.5362, 0.25, 0.5362, 0.375, 0.5004, 0.375, 0.75, 0.5, 0.5471, 0.375, 0.5471, 0.25, 0.625, 0.25, 0.875, 0.5, 0.625, 0.25, 0.625, 0.1667, 0.875, 0.5833, 0.875, 0.5, 0.5004, 0.125, 0.5362, 0.125, 0.5362, 0.1667, 0.5004, 0.1667, 0.5417, 0.125, 0.5471, 0.125, 0.5471, 0.1667, 0.5417, 0.1667, 0.5362, 0.125, 0.5417, 0.125, 0.5417, 0.1667, 0.5362, 0.1667, 0.5471, 0.125, 0.625, 0.125, 0.625, 0.1667, 0.5471, 0.1667, 0.75, 0.5, 0.875, 0.5, 0.875, 0.5833, 0.75, 0.5833, 0.75, 0.5833, 0.875, 0.5833, 0.875, 0.625, 0.75, 0.625, 0.625, 0.1667, 0.625, 0.125, 0.875, 0.625, 0.875, 0.5833, 0.5471, 0.1667, 0.625, 0.1667, 0.625, 0.25, 0.5471, 0.25, 0.5362, 0.25, 0.5417, 0.25, 0.5417, 0.375, 0.5362, 0.375, 0.5362, 0.1667, 0.5417, 0.1667, 0.5417, 0.25, 0.5362, 0.25, 0.5417, 0.25, 0.5471, 0.25, 0.5471, 0.375, 0.5417, 0.375, 0.5417, 0.1667, 0.5471, 0.1667, 0.5471, 0.25, 0.5417, 0.25, 0.5004, 0.1667, 0.5362, 0.1667, 0.5362, 0.25, 0.5004, 0.25, 0.5004, 0.25, 0.5362, 0.25, 0.5362, 0.375, 0.5004, 0.375, 0.75, 0.5, 0.5471, 0.375, 0.5471, 0.25, 0.625, 0.25, 0.875, 0.5, 0.625, 0.25, 0.625, 0.1667, 0.875, 0.5833, 0.875, 0.5, 0.5004, 0.125, 0.5362, 0.125, 0.5362, 0.1667, 0.5004, 0.1667, 0.5417, 0.125, 0.5471, 0.125, 0.5471, 0.1667, 0.5417, 0.1667, 0.5362, 0.125, 0.5417, 0.125, 0.5417, 0.1667, 0.5362, 0.1667, 0.5471, 0.125, 0.625, 0.125, 0.625, 0.1667, 0.5471, 0.1667, 0.75, 0.5, 0.875, 0.5, 0.875, 0.5833, 0.75, 0.5833, 0.75, 0.5833, 0.875, 0.5833, 0.875, 0.625, 0.75, 0.625, 0.625, 0.1667, 0.625, 0.125, 0.875, 0.625, 0.875, 0.5833, 0.5471, 0.1667, 0.5471, 0.25, 0.625, 0.25, 0.625, 0.1667, 0.5362, 0.25, 0.5362, 0.375, 0.5417, 0.375, 0.5417, 0.25, 0.5362, 0.1667, 0.5362, 0.25, 0.5417, 0.25, 0.5417, 0.1667, 0.5417, 0.25, 0.5417, 0.375, 0.5471, 0.375, 0.5471, 0.25, 0.5417, 0.1667, 0.5417, 0.25, 0.5471, 0.25, 0.5471, 0.1667, 0.5004, 0.1667, 0.5004, 0.25, 0.5362, 0.25, 0.5362, 0.1667, 0.5004, 0.25, 0.5004, 0.375, 0.5362, 0.375, 0.5362, 0.25, 0.75, 0.5, 0.875, 0.5, 0.625, 0.25, 0.5471, 0.25, 0.5471, 0.375, 0.625, 0.25, 0.875, 0.5, 0.875, 0.5833, 0.625, 0.1667, 0.5004, 0.125, 0.5004, 0.1667, 0.5362, 0.1667, 0.5362, 0.125, 0.5417, 0.125, 0.5417, 0.1667, 0.5471, 0.1667, 0.5471, 0.125, 0.5362, 0.125, 0.5362, 0.1667, 0.5417, 0.1667, 0.5417, 0.125, 0.5471, 0.125, 0.5471, 0.1667, 0.625, 0.1667, 0.625, 0.125, 0.75, 0.5, 0.75, 0.5833, 0.875, 0.5833, 0.875, 0.5, 0.75, 0.5833, 0.75, 0.625, 0.875, 0.625, 0.875, 0.5833, 0.625, 0.1667, 0.875, 0.5833, 0.875, 0.625, 0.625, 0.125])
me_cube_002.materials.append(mat_material)
me_cube_002.use_mirror_vertex_groups = False
me_cube_002.update()
me_x = bpy.data.meshes.new('큐브')
me_x.from_pydata([(-0.3333, -1.0, -0.4919), (-0.3333, -1.0, 0.5943), (-0.3333, 1.0, -0.4919), (-0.3333, 1.0, 0.5943), (-0.029, -1.0, -0.4919), (-0.029, -1.0, 0.5943), (-0.029, 1.0, -0.4919), (-0.029, 1.0, 0.5943), (-0.3333, -1.0, -0.2007), (-0.3333, 1.0, -0.2007), (-0.029, 1.0, -0.2007), (-0.029, -1.0, -0.2007), (-0.9986, -1.0, -0.4919), (-0.9986, 1.0, -0.4919), (-0.9986, -1.0, -0.2007), (-0.9986, 1.0, -0.2007), (-0.9986, -1.0, -1.397), (-0.9986, 1.0, -1.397), (-0.9986, -1.0, 0.8041), (-0.9986, 1.0, 0.8041), (-1.29, -1.0, -1.397), (-1.29, 1.0, -1.397), (-1.29, -1.0, 0.8041), (-1.29, 1.0, 0.8041), (-1.29, -0.9973, 0.1247), (-1.29, -0.9973, 0.4024), (-1.29, 0.9973, 0.1247), (-1.29, 0.9973, 0.4024), (-1.623, -0.9973, 0.1247), (-1.623, -0.9973, 0.4024), (-1.623, 0.9973, 0.1247), (-1.623, 0.9973, 0.4024), (-1.623, -0.9973, -1.397), (-1.623, -0.9973, 0.7953), (-1.623, 0.9973, -1.397), (-1.623, 0.9973, 0.7953), (-1.923, -0.9973, -1.397), (-1.923, -0.9973, 0.7953), (-1.923, 0.9973, -1.397), (-1.923, 0.9973, 0.7953)], [], [(8, 1, 3, 9), (9, 3, 7, 10), (10, 7, 5, 11), (11, 5, 1, 8), (2, 6, 4, 0), (7, 3, 1, 5), (4, 11, 8, 0), (6, 10, 11, 4), (2, 9, 10, 6), (14, 12, 13, 15), (0, 8, 14, 12), (8, 9, 15, 14), (9, 2, 13, 15), (2, 0, 12, 13), (31, 27, 26, 30), (29, 28, 24, 25), (31, 29, 25, 27), (26, 30, 28, 24), (35, 39, 37, 33), (19, 23, 22, 18), (17, 13, 12, 16), (20, 21, 26, 24), (32, 28, 30, 34), (38, 39, 37, 36), (34, 38, 36, 32), (16, 20, 21, 17), (29, 33, 35, 31), (27, 23, 22, 25), (19, 15, 14, 18), (18, 22, 25, 24, 20, 16, 12, 14), (29, 33, 37, 36, 32, 28), (31, 30, 34, 38, 39, 35), (17, 21, 26, 27, 23, 19, 15, 13)])
_uv = me_x.uv_layers.new(name='UV 맵')
_uv.uv.foreach_set('vector', [0.4578, 0.0, 0.625, 0.0, 0.625, 0.25, 0.4578, 0.25, 0.4578, 0.25, 0.625, 0.25, 0.625, 0.5, 0.4578, 0.5, 0.4578, 0.5, 0.625, 0.5, 0.625, 0.75, 0.4578, 0.75, 0.4578, 0.75, 0.625, 0.75, 0.625, 1.0, 0.4578, 1.0, 0.375, 0.25, 0.375, 0.5, 0.375, 0.75, 0.375, 1.0, 0.625, 0.5, 0.875, 0.5, 0.875, 0.75, 0.625, 0.75, 0.375, 0.75, 0.4578, 0.75, 0.4578, 1.0, 0.375, 1.0, 0.375, 0.5, 0.4578, 0.5, 0.4578, 0.75, 0.375, 0.75, 0.375, 0.25, 0.4578, 0.25, 0.4578, 0.5, 0.375, 0.5, 0.0, 0.0, 0.0, 0.0, 0.0, 0.0, 0.0, 0.0, 0.375, 1.0, 0.4578, 1.0, 0.0, 0.0, 0.0, 0.0, 0.4578, 1.0, 0.4578, 0.25, 0.0, 0.0, 0.0, 0.0, 0.4578, 0.25, 0.375, 0.25, 0.0, 0.0, 0.0, 0.0, 0.375, 0.25, 0.375, 1.0, 0.0, 0.0, 0.0, 0.0, 0.0, 0.0, 0.0, 0.0, 0.0, 0.0, 0.0, 0.0, 0.0, 0.0, 0.0, 0.0, 0.0, 0.0, 0.0, 0.0, 0.0, 0.0, 0.0, 0.0, 0.0, 0.0, 0.0, 0.0, 0.0, 0.0, 0.0, 0.0, 0.0, 0.0, 0.0, 0.0, 0.0, 0.0, 0.0, 0.0, 0.0, 0.0, 0.0, 0.0, 0.0, 0.0, 0.0, 0.0, 0.0, 0.0, 0.0, 0.0, 0.0, 0.0, 0.0, 0.0, 0.0, 0.0, 0.0, 0.0, 0.0, 0.0, 0.0, 0.0, 0.0, 0.0, 0.0, 0.0, 0.0, 0.0, 0.0, 0.0, 0.0, 0.0, 0.0, 0.0, 0.0, 0.0, 0.0, 0.0, 0.0, 0.0, 0.0, 0.0, 0.0, 0.0, 0.0, 0.0, 0.0, 0.0, 0.0, 0.0, 0.0, 0.0, 0.0, 0.0, 0.0, 0.0, 0.0, 0.0, 0.0, 0.0, 0.0, 0.0, 0.0, 0.0, 0.0, 0.0, 0.0, 0.0, 0.0, 0.0, 0.0, 0.0, 0.0, 0.0, 0.0, 0.0, 0.0, 0.0, 0.0, 0.0, 0.0, 0.0, 0.0, 0.0, 0.0, 0.0, 0.0, 0.0, 0.0, 0.0, 0.0, 0.0, 0.0, 0.0, 0.0, 0.0, 0.0, 0.0, 0.0, 0.0, 0.0, 0.0, 0.0, 0.0, 0.0, 0.0, 0.0, 0.0, 0.0, 0.0, 0.0, 0.0, 0.0, 0.0, 0.0, 0.0, 0.0, 0.0, 0.0, 0.0, 0.0, 0.0, 0.0, 0.0, 0.0, 0.0, 0.0, 0.0, 0.0, 0.0, 0.0, 0.0, 0.0, 0.0, 0.0, 0.0, 0.0, 0.0])
me_x.update()
me_001 = bpy.data.meshes.new('큐브.001')
me_001.from_pydata([(-1.0, -1.0, -1.553), (-1.0, -1.0, 0.003995), (-1.0, 1.0, -1.553), (-1.0, 1.0, 0.003995), (0.2955, -1.0, -1.553), (0.2955, -1.0, 0.003995), (0.2955, 1.0, -1.553), (0.2955, 1.0, 0.003995), (-3.015, 1.0, -1.553), (-3.015, -1.0, -1.553), (-3.015, -1.0, 0.003995), (-3.015, 1.0, 0.003995), (-4.514, 1.0, -1.553), (-4.514, -1.0, -1.553), (-4.514, -1.0, 0.003995), (-4.514, 1.0, 0.003995), (-5.918, 1.0, -1.553), (-5.918, -1.0, -1.553), (-5.918, -1.0, 0.003995), (-5.918, 1.0, 0.003995), (-1.0, 1.0, -3.532), (-1.0, -1.0, -3.532), (0.2955, 1.0, -3.532), (0.2955, -1.0, -3.532), (-3.015, 1.0, -3.532), (-3.015, -1.0, -3.532), (-4.514, 1.0, -3.532), (-4.514, -1.0, -3.532), (-1.0, 1.0, -5.045), (-1.0, -1.0, -5.045), (0.2955, 1.0, -5.045), (0.2955, -1.0, -5.045), (-3.015, 1.0, -5.045), (-3.015, -1.0, -5.045), (-4.514, 1.0, -5.045), (-4.514, -1.0, -5.045), (-6.449, -1.0, -5.045), (-6.449, 1.0, -5.045), (-6.449, -1.0, -3.532), (-6.449, 1.0, -3.532), (-7.741, 1.0, 3.041), (-7.741, -1.0, 3.041), (-9.165, 1.0, 3.041), (-9.165, -1.0, 3.041), (-9.165, 1.0, 0.4544), (-9.165, -1.0, 0.4544), (-10.54, 1.0, 0.4544), (-10.54, -1.0, 0.4544), (-10.54, 1.0, -1.01), (-10.54, -1.0, -1.01), (-9.181, 1.0, -1.01), (-9.181, -1.0, -1.01), (-9.181, 1.0, -7.094), (-9.181, -1.0, -7.094), (-7.741, 1.0, -7.094), (-7.741, -1.0, -7.094), (-3.037, 0.9687, -11.2), (-1.778, 0.9687, -11.39), (-3.085, 0.9687, -11.49), (-1.859, 0.9687, -11.88), (-3.165, 0.9687, -11.77), (-1.992, 0.9687, -12.34), (-3.276, 0.9687, -12.03), (-2.176, 0.9687, -12.79), (-3.414, 0.9687, -12.28), (-2.407, 0.9687, -13.2), (-3.578, 0.9687, -12.5), (-2.68, 0.9687, -13.57), (-3.765, 0.9687, -12.7), (-2.993, 0.9687, -13.89), (-3.973, 0.9687, -12.86), (-3.338, 0.9687, -14.17), (-4.196, 0.9687, -12.99), (-3.71, 0.9687, -14.38), (-4.432, 0.9687, -13.09), (-4.103, 0.9687, -14.54), (-4.676, 0.9687, -13.14), (-4.51, 0.9687, -14.64), (-4.925, 0.9687, -13.16), (-4.925, 0.9687, -14.67), (-5.173, 0.9687, -13.14), (-5.339, 0.9687, -14.64), (-5.418, 0.9687, -13.09), (-5.746, 0.9687, -14.54), (-5.653, 0.9687, -12.99), (-6.139, 0.9687, -14.38), (-5.877, 0.9687, -12.86), (-6.512, 0.9687, -14.17), (-6.084, 0.9687, -12.7), (-6.857, 0.9687, -13.89), (-6.271, 0.9687, -12.5), (-7.169, 0.9687, -13.57), (-6.435, 0.9687, -12.28), (-7.443, 0.9687, -13.2), (-6.574, 0.9687, -12.03), (-7.673, 0.9687, -12.79), (-6.684, 0.9687, -11.77), (-7.857, 0.9687, -12.34), (-6.764, 0.9687, -11.49), (-7.99, 0.9687, -11.88), (-6.813, 0.9687, -11.2), (-8.071, 0.9687, -11.39), (-6.829, 0.9687, -10.9), (-8.099, 0.9687, -10.9), (-6.813, 0.9687, -10.61), (-8.071, 0.9687, -10.41), (-6.764, 0.9687, -10.32), (-7.99, 0.9687, -9.925), (-6.684, 0.9687, -10.04), (-7.857, 0.9687, -9.458), (-6.574, 0.9687, -9.77), (-7.673, 0.9687, -9.016), (-6.435, 0.9687, -9.524), (-7.443, 0.9687, -8.606), (-6.271, 0.9687, -9.301), (-7.169, 0.9687, -8.235), (-6.084, 0.9687, -9.106), (-6.857, 0.9687, -7.91), (-5.877, 0.9687, -8.942), (-6.512, 0.9687, -7.636), (-5.653, 0.9687, -8.811), (-6.139, 0.9687, -7.418), (-5.418, 0.9687, -8.716), (-5.746, 0.9687, -7.259), (-5.173, 0.9687, -8.658), (-5.339, 0.9687, -7.163), (-4.925, 0.9687, -8.639), (-4.925, 0.9687, -7.131), (-4.676, 0.9687, -8.658), (-4.51, 0.9687, -7.163), (-4.432, 0.9687, -8.716), (-4.103, 0.9687, -7.259), (-4.196, 0.9687, -8.811), (-3.71, 0.9687, -7.418), (-3.973, 0.9687, -8.942), (-3.338, 0.9687, -7.636), (-3.765, 0.9687, -9.106), (-2.993, 0.9687, -7.91), (-3.578, 0.9687, -9.301), (-2.68, 0.9687, -8.235), (-3.414, 0.9687, -9.524), (-2.407, 0.9687, -8.606), (-3.276, 0.9687, -9.77), (-2.176, 0.9687, -9.016), (-3.165, 0.9687, -10.04), (-1.992, 0.9687, -9.458), (-3.085, 0.9687, -10.32), (-1.859, 0.9687, -9.925), (-3.037, 0.9687, -10.61), (-1.778, 0.9687, -10.41), (-3.02, 0.9687, -10.9), (-1.751, 0.9687, -10.9), (-1.751, -1.001, -10.9), (-3.02, -1.001, -10.9), (-1.778, -1.001, -10.41), (-3.037, -1.001, -10.61), (-1.859, -1.001, -9.925), (-3.085, -1.001, -10.32), (-1.992, -1.001, -9.458), (-3.165, -1.001, -10.04), (-2.176, -1.001, -9.016), (-3.276, -1.001, -9.77), (-2.407, -1.001, -8.606), (-3.414, -1.001, -9.524), (-2.68, -1.001, -8.235), (-3.578, -1.001, -9.301), (-2.993, -1.001, -7.91), (-3.765, -1.001, -9.106), (-3.338, -1.001, -7.636), (-3.973, -1.001, -8.942), (-3.71, -1.001, -7.418), (-4.196, -1.001, -8.811), (-4.103, -1.001, -7.259), (-4.432, -1.001, -8.716), (-4.51, -1.001, -7.163), (-4.676, -1.001, -8.658), (-4.925, -1.001, -7.131), (-4.925, -1.001, -8.639), (-5.339, -1.001, -7.163), (-5.173, -1.001, -8.658), (-5.746, -1.001, -7.259), (-5.418, -1.001, -8.716), (-6.139, -1.001, -7.418), (-5.653, -1.001, -8.811), (-6.512, -1.001, -7.636), (-5.877, -1.001, -8.942), (-6.857, -1.001, -7.91), (-6.084, -1.001, -9.106), (-7.169, -1.001, -8.235), (-6.271, -1.001, -9.301), (-7.443, -1.001, -8.606), (-6.435, -1.001, -9.524), (-7.673, -1.001, -9.016), (-6.574, -1.001, -9.77), (-7.857, -1.001, -9.458), (-6.684, -1.001, -10.04), (-7.99, -1.001, -9.925), (-6.764, -1.001, -10.32), (-8.071, -1.001, -10.41), (-6.813, -1.001, -10.61), (-8.099, -1.001, -10.9), (-6.829, -1.001, -10.9), (-8.071, -1.001, -11.39), (-6.813, -1.001, -11.2), (-7.99, -1.001, -11.88), (-6.764, -1.001, -11.49), (-7.857, -1.001, -12.34), (-6.684, -1.001, -11.77), (-7.673, -1.001, -12.79), (-6.574, -1.001, -12.03), (-7.443, -1.001, -13.2), (-6.435, -1.001, -12.28), (-7.169, -1.001, -13.57), (-6.271, -1.001, -12.5), (-6.857, -1.001, -13.89), (-6.084, -1.001, -12.7), (-6.512, -1.001, -14.17), (-5.877, -1.001, -12.86), (-6.139, -1.001, -14.38), (-5.653, -1.001, -12.99), (-5.746, -1.001, -14.54), (-5.418, -1.001, -13.09), (-5.339, -1.001, -14.64), (-5.173, -1.001, -13.14), (-4.925, -1.001, -14.67), (-4.925, -1.001, -13.16), (-4.51, -1.001, -14.64), (-4.676, -1.001, -13.14), (-4.103, -1.001, -14.54), (-4.432, -1.001, -13.09), (-3.71, -1.001, -14.38), (-4.196, -1.001, -12.99), (-3.338, -1.001, -14.17), (-3.973, -1.001, -12.86), (-2.993, -1.001, -13.89), (-3.765, -1.001, -12.7), (-2.68, -1.001, -13.57), (-3.578, -1.001, -12.5), (-2.407, -1.001, -13.2), (-3.414, -1.001, -12.28), (-2.176, -1.001, -12.79), (-3.276, -1.001, -12.03), (-1.992, -1.001, -12.34), (-3.165, -1.001, -11.77), (-1.859, -1.001, -11.88), (-3.085, -1.001, -11.49), (-1.778, -1.001, -11.39), (-3.037, -1.001, -11.2)], [], [(1, 3, 11, 10), (2, 3, 7, 6), (6, 7, 5, 4), (4, 5, 1, 0), (4, 0, 21, 23), (7, 3, 1, 5), (11, 8, 12, 15), (2, 0, 9, 8), (3, 2, 8, 11), (0, 1, 10, 9), (14, 15, 19, 18), (9, 10, 14, 13), (10, 11, 15, 14), (32, 24, 20, 28), (17, 18, 19, 16), (12, 13, 17, 16), (15, 12, 16, 19), (13, 14, 18, 17), (29, 33, 32, 28), (2, 6, 22, 20), (12, 8, 24, 26), (13, 12, 26, 27), (6, 4, 23, 22), (9, 13, 27, 25), (20, 22, 30, 28), (21, 20, 24, 25), (26, 24, 32, 34), (22, 23, 31, 30), (55, 41, 43, 45, 51, 53), (35, 27, 38, 36), (26, 34, 37, 39), (2, 20, 21, 0), (29, 21, 25, 33), (23, 21, 29, 31), (25, 27, 35, 33), (33, 35, 34, 32), (30, 31, 29, 28), (9, 25, 24, 8), (36, 38, 39, 37), (40, 42, 43, 41), (42, 44, 45, 43), (44, 46, 47, 45), (46, 48, 49, 47), (48, 50, 51, 49), (50, 52, 53, 51), (52, 54, 55, 53), (42, 40, 54, 52, 50, 44), (46, 44, 50, 48), (45, 47, 49, 51), (27, 26, 39, 38), (34, 35, 36, 37), (84, 83, 85, 86), (90, 89, 91, 92), (230, 73, 71, 232), (166, 137, 135, 168), (74, 73, 75, 76), (184, 119, 117, 186), (108, 107, 109, 110), (232, 71, 69, 234), (140, 139, 141, 142), (168, 135, 133, 170), (190, 113, 111, 192), (92, 91, 93, 94), (216, 87, 85, 218), (238, 65, 63, 240), (245, 58, 60, 243), (174, 129, 127, 176), (200, 103, 101, 202), (98, 97, 99, 100), (76, 75, 77, 78), (124, 123, 125, 126), (222, 81, 79, 224), (60, 59, 61, 62), (177, 126, 128, 175), (127, 129, 130, 128), (206, 97, 95, 208), (82, 81, 83, 84), (114, 113, 115, 116), (66, 65, 67, 68), (146, 145, 147, 148), (208, 95, 93, 210), (152, 151, 149, 154), (68, 67, 69, 70), (192, 111, 109, 194), (214, 89, 87, 216), (116, 115, 117, 118), (130, 129, 131, 132), (122, 121, 123, 124), (148, 147, 149, 150), (176, 127, 125, 178), (58, 57, 59, 60), (198, 105, 103, 200), (100, 99, 101, 102), (224, 79, 77, 226), (106, 105, 107, 108), (155, 148, 150, 153), (160, 143, 141, 162), (135, 137, 138, 136), (182, 121, 119, 184), (88, 87, 89, 90), (94, 93, 95, 96), (175, 128, 130, 173), (202, 101, 99, 204), (78, 77, 79, 80), (220, 83, 81, 222), (112, 111, 113, 114), (191, 112, 114, 189), (144, 143, 145, 146), (204, 99, 97, 206), (226, 77, 75, 228), (96, 95, 97, 98), (161, 142, 144, 159), (183, 120, 122, 181), (188, 115, 113, 190), (210, 93, 91, 212), (236, 67, 65, 238), (102, 101, 103, 104), (80, 79, 81, 82), (138, 137, 139, 140), (167, 136, 138, 165), (64, 63, 65, 66), (132, 131, 133, 134), (194, 109, 107, 196), (242, 61, 59, 244), (86, 85, 87, 88), (118, 117, 119, 120), (70, 69, 71, 72), (150, 149, 151, 56), (244, 59, 57, 246), (180, 123, 121, 182), (72, 71, 73, 74), (228, 75, 73, 230), (159, 144, 146, 157), (120, 119, 121, 122), (133, 135, 136, 134), (126, 125, 127, 128), (56, 151, 57, 58), (212, 91, 89, 214), (62, 61, 63, 64), (234, 69, 67, 236), (104, 103, 105, 106), (169, 134, 136, 167), (110, 109, 111, 112), (163, 140, 142, 161), (196, 107, 105, 198), (142, 141, 143, 144), (218, 85, 83, 220), (173, 171, 172, 174), (171, 169, 170, 172), (170, 169, 167, 168), (168, 167, 165, 166), (163, 161, 162, 164), (161, 159, 160, 162), (159, 157, 158, 160), (157, 155, 156, 158), (155, 153, 154, 156), (153, 247, 152, 154), (247, 245, 246, 152), (245, 243, 244, 246), (243, 241, 242, 244), (241, 239, 240, 242), (239, 237, 238, 240), (237, 235, 236, 238), (235, 233, 234, 236), (233, 231, 232, 234), (231, 229, 230, 232), (229, 227, 228, 230), (227, 225, 226, 228), (225, 223, 224, 226), (223, 221, 222, 224), (221, 219, 220, 222), (219, 217, 218, 220), (217, 215, 216, 218), (215, 213, 214, 216), (213, 211, 212, 214), (211, 209, 210, 212), (209, 207, 208, 210), (207, 205, 206, 208), (205, 203, 204, 206), (203, 201, 202, 204), (201, 199, 200, 202), (199, 197, 198, 200), (197, 195, 196, 198), (195, 193, 194, 196), (193, 191, 192, 194), (191, 189, 190, 192), (189, 187, 188, 190), (187, 185, 186, 188), (185, 183, 184, 186), (183, 181, 182, 184), (181, 179, 180, 182), (179, 177, 178, 180), (177, 175, 176, 178), (165, 163, 164, 166), (176, 175, 173, 174), (240, 63, 61, 242), (199, 104, 106, 197), (185, 118, 120, 183), (171, 132, 134, 169), (157, 146, 148, 155), (207, 96, 98, 205), (193, 110, 112, 191), (179, 124, 126, 177), (165, 138, 140, 163), (215, 88, 90, 213), (201, 102, 104, 199), (187, 116, 118, 185), (173, 130, 132, 171), (223, 80, 82, 221), (209, 94, 96, 207), (195, 108, 110, 193), (181, 122, 124, 179), (231, 72, 74, 229), (217, 86, 88, 215), (203, 100, 102, 201), (189, 114, 116, 187), (225, 78, 80, 223), (211, 92, 94, 209), (197, 106, 108, 195), (233, 70, 72, 231), (246, 57, 151, 152), (205, 98, 100, 203), (239, 64, 66, 237), (219, 84, 86, 217), (213, 90, 92, 211), (154, 149, 147, 156), (227, 76, 78, 225), (221, 82, 84, 219), (247, 56, 58, 245), (235, 68, 70, 233), (229, 74, 76, 227), (162, 141, 139, 164), (241, 62, 64, 239), (237, 66, 68, 235), (170, 133, 131, 172), (156, 147, 145, 158), (243, 60, 62, 241), (178, 125, 123, 180), (164, 139, 137, 166), (158, 145, 143, 160), (186, 117, 115, 188), (172, 131, 129, 174), (153, 150, 56, 247)])
_uv = me_001.uv_layers.new(name='UV 맵')
_uv.uv.foreach_set('vector', [0.875, 0.75, 0.875, 0.5, 0.875, 0.5, 0.875, 0.75, 0.375, 0.25, 0.625, 0.25, 0.625, 0.5, 0.375, 0.5, 0.375, 0.5, 0.625, 0.5, 0.625, 0.75, 0.375, 0.75, 0.375, 0.75, 0.625, 0.75, 0.625, 1.0, 0.375, 1.0, 0.375, 0.75, 0.375, 1.0, 0.375, 1.0, 0.375, 0.75, 0.625, 0.5, 0.875, 0.5, 0.875, 0.75, 0.625, 0.75, 0.625, 0.25, 0.375, 0.25, 0.375, 0.25, 0.625, 0.25, 0.125, 0.5, 0.125, 0.75, 0.125, 0.75, 0.125, 0.5, 0.625, 0.25, 0.375, 0.25, 0.375, 0.25, 0.625, 0.25, 0.375, 1.0, 0.625, 1.0, 0.625, 1.0, 0.375, 1.0, 0.875, 0.75, 0.875, 0.5, 0.875, 0.5, 0.875, 0.75, 0.375, 1.0, 0.625, 1.0, 0.625, 1.0, 0.375, 1.0, 0.875, 0.75, 0.875, 0.5, 0.875, 0.5, 0.875, 0.75, 0.0, 0.0, 0.0, 0.0, 0.0, 0.0, 0.0, 0.0, 0.375, 0.0, 0.625, 0.0, 0.625, 0.25, 0.375, 0.25, 0.125, 0.5, 0.125, 0.75, 0.125, 0.75, 0.125, 0.5, 0.625, 0.25, 0.375, 0.25, 0.375, 0.25, 0.625, 0.25, 0.375, 1.0, 0.625, 1.0, 0.625, 1.0, 0.375, 1.0, 0.0, 0.0, 0.0, 0.0, 0.0, 0.0, 0.0, 0.0, 0.375, 0.25, 0.375, 0.5, 0.375, 0.5, 0.375, 0.25, 0.375, 0.25, 0.375, 0.25, 0.375, 0.25, 0.375, 0.25, 0.125, 0.75, 0.125, 0.5, 0.125, 0.5, 0.125, 0.75, 0.375, 0.5, 0.375, 0.75, 0.375, 0.75, 0.375, 0.5, 0.375, 1.0, 0.375, 1.0, 0.375, 1.0, 0.375, 1.0, 0.375, 0.25, 0.375, 0.5, 0.375, 0.5, 0.0, 0.0, 0.0, 0.0, 0.0, 0.0, 0.0, 0.0, 0.0, 0.0, 0.375, 0.25, 0.0, 0.0, 0.0, 0.0, 0.375, 0.25, 0.375, 0.5, 0.375, 0.75, 0.375, 0.75, 0.375, 0.5, 0.125, 0.75, 0.125, 0.75, 0.125, 0.75, 0.125, 0.75, 0.125, 0.75, 0.125, 0.75, 0.375, 1.0, 0.375, 1.0, 0.375, 1.0, 0.375, 1.0, 0.375, 0.25, 0.375, 0.25, 0.375, 0.25, 0.375, 0.25, 0.375, 0.25, 0.375, 0.25, 0.0, 0.0, 0.375, 1.0, 0.0, 0.0, 0.0, 0.0, 0.0, 0.0, 0.0, 0.0, 0.375, 0.75, 0.0, 0.0, 0.0, 0.0, 0.375, 0.75, 0.0, 0.0, 0.375, 1.0, 0.375, 1.0, 0.0, 0.0, 0.0, 0.0, 0.375, 1.0, 0.125, 0.5, 0.0, 0.0, 0.375, 0.5, 0.375, 0.75, 0.0, 0.0, 0.0, 0.0, 0.375, 1.0, 0.375, 1.0, 0.0, 0.0, 0.375, 0.25, 0.375, 1.0, 0.125, 0.75, 0.375, 0.25, 0.125, 0.5, 0.125, 0.5, 0.125, 0.5, 0.125, 0.75, 0.125, 0.75, 0.125, 0.5, 0.125, 0.5, 0.125, 0.75, 0.125, 0.75, 0.125, 0.5, 0.125, 0.5, 0.125, 0.75, 0.125, 0.75, 0.125, 0.5, 0.125, 0.5, 0.125, 0.75, 0.125, 0.75, 0.125, 0.5, 0.125, 0.5, 0.125, 0.75, 0.125, 0.75, 0.125, 0.5, 0.125, 0.5, 0.125, 0.75, 0.125, 0.75, 0.125, 0.5, 0.125, 0.5, 0.125, 0.75, 0.125, 0.75, 0.125, 0.5, 0.125, 0.5, 0.125, 0.5, 0.125, 0.5, 0.125, 0.5, 0.125, 0.5, 0.125, 0.5, 0.125, 0.5, 0.125, 0.5, 0.125, 0.5, 0.125, 0.75, 0.125, 0.75, 0.125, 0.75, 0.125, 0.75, 0.125, 0.75, 0.125, 0.5, 0.125, 0.5, 0.125, 0.75, 0.125, 0.5, 0.375, 1.0, 0.375, 1.0, 0.125, 0.5, 0.0, 0.0, 0.0, 0.0, 0.0, 0.0, 0.0, 0.0, 0.0, 0.0, 0.0, 0.0, 0.0, 0.0, 0.0, 0.0, 0.0, 0.0, 0.0, 0.0, 0.0, 0.0, 0.0, 0.0, 0.0, 0.0, 0.0, 0.0, 0.0, 0.0, 0.0, 0.0, 0.0, 0.0, 0.0, 0.0, 0.0, 0.0, 0.0, 0.0, 0.0, 0.0, 0.0, 0.0, 0.0, 0.0, 0.0, 0.0, 0.0, 0.0, 0.0, 0.0, 0.0, 0.0, 0.0, 0.0, 0.0, 0.0, 0.0, 0.0, 0.0, 0.0, 0.0, 0.0, 0.0, 0.0, 0.0, 0.0, 0.0, 0.0, 0.0, 0.0, 0.0, 0.0, 0.0, 0.0, 0.0, 0.0, 0.0, 0.0, 0.0, 0.0, 0.0, 0.0, 0.0, 0.0, 0.0, 0.0, 0.0, 0.0, 0.0, 0.0, 0.0, 0.0, 0.0, 0.0, 0.0, 0.0, 0.0, 0.0, 0.0, 0.0, 0.0, 0.0, 0.0, 0.0, 0.0, 0.0, 0.0, 0.0, 0.0, 0.0, 0.0, 0.0, 0.0, 0.0, 0.0, 0.0, 0.0, 0.0, 0.0, 0.0, 0.0, 0.0, 0.0, 0.0, 0.0, 0.0, 0.0, 0.0, 0.0, 0.0, 0.0, 0.0, 0.0, 0.0, 0.0, 0.0, 0.0, 0.0, 0.0, 0.0, 0.0, 0.0, 0.0, 0.0, 0.0, 0.0, 0.0, 0.0, 0.0, 0.0, 0.0, 0.0, 0.0, 0.0, 0.0, 0.0, 0.0, 0.0, 0.0, 0.0, 0.0, 0.0, 0.0, 0.0, 0.0, 0.0, 0.0, 0.0, 0.0, 0.0, 0.0, 0.0, 0.0, 0.0, 0.0, 0.0, 0.0, 0.0, 0.0, 0.0, 0.0, 0.0, 0.0, 0.0, 0.0, 0.0, 0.0, 0.0, 0.0, 0.0, 0.0, 0.0, 0.0, 0.0, 0.0, 0.0, 0.0, 0.0, 0.0, 0.0, 0.0, 0.0, 0.0, 0.0, 0.0, 0.0, 0.0, 0.0, 0.0, 0.0, 0.0, 0.0, 0.0, 0.0, 0.0, 0.0, 0.0, 0.0, 0.0, 0.0, 0.0, 0.0, 0.0, 0.0, 0.0, 0.0, 0.0, 0.0, 0.0, 0.0, 0.0, 0.0, 0.0, 0.0, 0.0, 0.0, 0.0, 0.0, 0.0, 0.0, 0.0, 0.0, 0.0, 0.0, 0.0, 0.0, 0.0, 0.0, 0.0, 0.0, 0.0, 0.0, 0.0, 0.0, 0.0, 0.0, 0.0, 0.0, 0.0, 0.0, 0.0, 0.0, 0.0, 0.0, 0.0, 0.0, 0.0, 0.0, 0.0, 0.0, 0.0, 0.0, 0.0, 0.0, 0.0, 0.0, 0.0, 0.0, 0.0, 0.0, 0.0, 0.0, 0.0, 0.0, 0.0, 0.0, 0.0, 0.0, 0.0, 0.0, 0.0, 0.0, 0.0, 0.0, 0.0, 0.0, 0.0, 0.0, 0.0, 0.0, 0.0, 0.0, 0.0, 0.0, 0.0, 0.0, 0.0, 0.0, 0.0, 0.0, 0.0, 0.0, 0.0, 0.0, 0.0, 0.0, 0.0, 0.0, 0.0, 0.0, 0.0, 0.0, 0.0, 0.0, 0.0, 0.0, 0.0, 0.0, 0.0, 0.0, 0.0, 0.0, 0.0, 0.0, 0.0, 0.0, 0.0, 0.0, 0.0, 0.0, 0.0, 0.0, 0.0, 0.0, 0.0, 0.0, 0.0, 0.0, 0.0, 0.0, 0.0, 0.0, 0.0, 0.0, 0.0, 0.0, 0.0, 0.0, 0.0, 0.0, 0.0, 0.0, 0.0, 0.0, 0.0, 0.0, 0.0, 0.0, 0.0, 0.0, 0.0, 0.0, 0.0, 0.0, 0.0, 0.0, 0.0, 0.0, 0.0, 0.0, 0.0, 0.0, 0.0, 0.0, 0.0, 0.0, 0.0, 0.0, 0.0, 0.0, 0.0, 0.0, 0.0, 0.0, 0.0, 0.0, 0.0, 0.0, 0.0, 0.0, 0.0, 0.0, 0.0, 0.0, 0.0, 0.0, 0.0, 0.0, 0.0, 0.0, 0.0, 0.0, 0.0, 0.0, 0.0, 0.0, 0.0, 0.0, 0.0, 0.0, 0.0, 0.0, 0.0, 0.0, 0.0, 0.0, 0.0, 0.0, 0.0, 0.0, 0.0, 0.0, 0.0, 0.0, 0.0, 0.0, 0.0, 0.0, 0.0, 0.0, 0.0, 0.0, 0.0, 0.0, 0.0, 0.0, 0.0, 0.0, 0.0, 0.0, 0.0, 0.0, 0.0, 0.0, 0.0, 0.0, 0.0, 0.0, 0.0, 0.0, 0.0, 0.0, 0.0, 0.0, 0.0, 0.0, 0.0, 0.0, 0.0, 0.0, 0.0, 0.0, 0.0, 0.0, 0.0, 0.0, 0.0, 0.0, 0.0, 0.0, 0.0, 0.0, 0.0, 0.0, 0.0, 0.0, 0.0, 0.0, 0.0, 0.0, 0.0, 0.0, 0.0, 0.0, 0.0, 0.0, 0.0, 0.0, 0.0, 0.0, 0.0, 0.0, 0.0, 0.0, 0.0, 0.0, 0.0, 0.0, 0.0, 0.0, 0.0, 0.0, 0.0, 0.0, 0.0, 0.0, 0.0, 0.0, 0.0, 0.0, 0.0, 0.0, 0.0, 0.0, 0.0, 0.0, 0.0, 0.0, 0.0, 0.0, 0.0, 0.0, 0.0, 0.0, 0.0, 0.0, 0.0, 0.0, 0.0, 0.0, 0.0, 0.0, 0.0, 0.0, 0.0, 0.0, 0.0, 0.0, 0.0, 0.0, 0.0, 0.0, 0.0, 0.0, 0.0, 0.0, 0.0, 0.0, 0.0, 0.0, 0.0, 0.0, 0.0, 0.0, 0.0, 0.0, 0.0, 0.0, 0.0, 0.0, 0.0, 0.0, 0.0, 0.0, 0.0, 0.0, 0.0, 0.0, 0.0, 0.0, 0.0, 0.0, 0.0, 0.0, 0.0, 0.0, 0.0, 0.0, 0.0, 0.0, 0.0, 0.0, 0.0, 0.0, 0.0, 0.0, 0.0, 0.0, 0.0, 0.0, 0.0, 0.0, 0.0, 0.0, 0.0, 0.0, 0.0, 0.0, 0.0, 0.0, 0.0, 0.0, 0.0, 0.0, 0.0, 0.0, 0.0, 0.0, 0.0, 0.0, 0.0, 0.0, 0.0, 0.0, 0.0, 0.0, 0.0, 0.0, 0.0, 0.0, 0.0, 0.0, 0.0, 0.0, 0.0, 0.0, 0.0, 0.0, 0.0, 0.0, 0.0, 0.0, 0.0, 0.0, 0.0, 0.0, 0.0, 0.0, 0.0, 0.0, 0.0, 0.0, 0.0, 0.0, 0.0, 0.0, 0.0, 0.0, 0.0, 0.0, 0.0, 0.0, 0.0, 0.0, 0.0, 0.0, 0.0, 0.0, 0.0, 0.0, 0.0, 0.0, 0.0, 0.0, 0.0, 0.0, 0.0, 0.0, 0.0, 0.0, 0.0, 0.0, 0.0, 0.0, 0.0, 0.0, 0.0, 0.0, 0.0, 0.0, 0.0, 0.0, 0.0, 0.0, 0.0, 0.0, 0.0, 0.0, 0.0, 0.0, 0.0, 0.0, 0.0, 0.0, 0.0, 0.0, 0.0, 0.0, 0.0, 0.0, 0.0, 0.0, 0.0, 0.0, 0.0, 0.0, 0.0, 0.0, 0.0, 0.0, 0.0, 0.0, 0.0, 0.0, 0.0, 0.0, 0.0, 0.0, 0.0, 0.0, 0.0, 0.0, 0.0, 0.0, 0.0, 0.0, 0.0, 0.0, 0.0, 0.0, 0.0, 0.0, 0.0, 0.0, 0.0, 0.0, 0.0, 0.0, 0.0, 0.0, 0.0, 0.0, 0.0, 0.0, 0.0, 0.0, 0.0, 0.0, 0.0, 0.0, 0.0, 0.0, 0.0, 0.0, 0.0, 0.0, 0.0, 0.0, 0.0, 0.0, 0.0, 0.0, 0.0, 0.0, 0.0, 0.0, 0.0, 0.0, 0.0, 0.0, 0.0, 0.0, 0.0, 0.0, 0.0, 0.0, 0.0, 0.0, 0.0, 0.0, 0.0, 0.0, 0.0, 0.0, 0.0, 0.0, 0.0, 0.0, 0.0, 0.0, 0.0, 0.0, 0.0, 0.0, 0.0, 0.0, 0.0, 0.0, 0.0, 0.0, 0.0, 0.0, 0.0, 0.0, 0.0, 0.0, 0.0, 0.0, 0.0, 0.0, 0.0, 0.0, 0.0, 0.0, 0.0, 0.0, 0.0, 0.0, 0.0, 0.0, 0.0, 0.0, 0.0, 0.0, 0.0, 0.0, 0.0, 0.0, 0.0, 0.0, 0.0, 0.0, 0.0, 0.0, 0.0, 0.0, 0.0, 0.0, 0.0, 0.0, 0.0, 0.0, 0.0, 0.0, 0.0, 0.0, 0.0, 0.0, 0.0, 0.0, 0.0, 0.0, 0.0, 0.0, 0.0, 0.0, 0.0, 0.0, 0.0, 0.0, 0.0, 0.0, 0.0, 0.0, 0.0, 0.0, 0.0, 0.0, 0.0, 0.0, 0.0, 0.0, 0.0, 0.0, 0.0, 0.0, 0.0, 0.0, 0.0, 0.0, 0.0, 0.0, 0.0, 0.0, 0.0, 0.0, 0.0, 0.0, 0.0, 0.0, 0.0, 0.0, 0.0, 0.0, 0.0, 0.0, 0.0, 0.0, 0.0, 0.0, 0.0, 0.0, 0.0, 0.0, 0.0, 0.0, 0.0, 0.0, 0.0, 0.0, 0.0, 0.0, 0.0, 0.0, 0.0, 0.0, 0.0, 0.0, 0.0, 0.0, 0.0, 0.0, 0.0, 0.0, 0.0, 0.0, 0.0, 0.0, 0.0, 0.0, 0.0, 0.0, 0.0, 0.0, 0.0, 0.0, 0.0, 0.0, 0.0, 0.0, 0.0, 0.0, 0.0, 0.0, 0.0, 0.0, 0.0, 0.0, 0.0, 0.0, 0.0, 0.0, 0.0, 0.0, 0.0, 0.0, 0.0, 0.0, 0.0, 0.0, 0.0, 0.0, 0.0, 0.0, 0.0, 0.0, 0.0, 0.0, 0.0, 0.0, 0.0, 0.0, 0.0, 0.0, 0.0, 0.0, 0.0, 0.0, 0.0, 0.0, 0.0, 0.0, 0.0, 0.0, 0.0, 0.0, 0.0, 0.0, 0.0, 0.0, 0.0, 0.0, 0.0, 0.0, 0.0, 0.0, 0.0, 0.0, 0.0, 0.0, 0.0, 0.0, 0.0, 0.0, 0.0, 0.0, 0.0, 0.0, 0.0, 0.0, 0.0, 0.0, 0.0, 0.0, 0.0, 0.0, 0.0, 0.0, 0.0, 0.0, 0.0, 0.0, 0.0, 0.0, 0.0, 0.0, 0.0, 0.0, 0.0, 0.0, 0.0, 0.0, 0.0, 0.0, 0.0, 0.0, 0.0, 0.0, 0.0, 0.0, 0.0, 0.0, 0.0, 0.0, 0.0, 0.0, 0.0, 0.0, 0.0, 0.0, 0.0, 0.0, 0.0, 0.0, 0.0, 0.0, 0.0, 0.0, 0.0, 0.0, 0.0, 0.0, 0.0, 0.0, 0.0, 0.0, 0.0, 0.0, 0.0, 0.0, 0.0, 0.0, 0.0, 0.0, 0.0, 0.0, 0.0, 0.0, 0.0, 0.0, 0.0, 0.0, 0.0, 0.0, 0.0, 0.0, 0.0, 0.0, 0.0, 0.0, 0.0, 0.0, 0.0, 0.0, 0.0, 0.0, 0.0, 0.0, 0.0, 0.0, 0.0, 0.0, 0.0, 0.0, 0.0, 0.0, 0.0, 0.0, 0.0, 0.0, 0.0, 0.0, 0.0, 0.0, 0.0, 0.0, 0.0, 0.0, 0.0, 0.0, 0.0, 0.0, 0.0, 0.0, 0.0, 0.0, 0.0, 0.0, 0.0, 0.0, 0.0, 0.0, 0.0, 0.0, 0.0, 0.0, 0.0, 0.0, 0.0, 0.0, 0.0, 0.0, 0.0, 0.0, 0.0, 0.0, 0.0, 0.0, 0.0, 0.0, 0.0, 0.0, 0.0, 0.0, 0.0, 0.0, 0.0, 0.0, 0.0, 0.0, 0.0, 0.0, 0.0, 0.0, 0.0, 0.0, 0.0, 0.0, 0.0, 0.0, 0.0, 0.0, 0.0, 0.0, 0.0, 0.0, 0.0, 0.0, 0.0, 0.0, 0.0, 0.0, 0.0, 0.0, 0.0, 0.0, 0.0, 0.0, 0.0, 0.0, 0.0, 0.0, 0.0, 0.0, 0.0, 0.0, 0.0, 0.0, 0.0, 0.0, 0.0, 0.0, 0.0, 0.0, 0.0, 0.0, 0.0, 0.0, 0.0, 0.0, 0.0, 0.0, 0.0, 0.0, 0.0, 0.0, 0.0, 0.0, 0.0, 0.0, 0.0, 0.0, 0.0, 0.0, 0.0, 0.0, 0.0, 0.0, 0.0, 0.0, 0.0, 0.0, 0.0, 0.0, 0.0, 0.0, 0.0, 0.0, 0.0, 0.0, 0.0, 0.0, 0.0, 0.0, 0.0, 0.0, 0.0, 0.0, 0.0, 0.0, 0.0, 0.0, 0.0, 0.0, 0.0, 0.0, 0.0, 0.0, 0.0, 0.0, 0.0, 0.0, 0.0, 0.0, 0.0, 0.0, 0.0, 0.0, 0.0, 0.0, 0.0, 0.0, 0.0, 0.0, 0.0, 0.0, 0.0, 0.0, 0.0, 0.0, 0.0, 0.0, 0.0, 0.0, 0.0, 0.0, 0.0, 0.0, 0.0, 0.0, 0.0, 0.0, 0.0, 0.0, 0.0, 0.0, 0.0, 0.0, 0.0, 0.0, 0.0, 0.0, 0.0, 0.0, 0.0, 0.0, 0.0, 0.0, 0.0, 0.0, 0.0, 0.0, 0.0, 0.0, 0.0, 0.0, 0.0, 0.0, 0.0, 0.0, 0.0, 0.0, 0.0, 0.0, 0.0, 0.0, 0.0, 0.0, 0.0, 0.0, 0.0, 0.0, 0.0, 0.0, 0.0, 0.0, 0.0, 0.0, 0.0, 0.0, 0.0, 0.0, 0.0, 0.0, 0.0, 0.0, 0.0, 0.0, 0.0, 0.0, 0.0, 0.0, 0.0, 0.0, 0.0, 0.0, 0.0, 0.0, 0.0, 0.0, 0.0, 0.0, 0.0, 0.0, 0.0, 0.0, 0.0, 0.0, 0.0, 0.0, 0.0, 0.0, 0.0, 0.0, 0.0, 0.0, 0.0, 0.0, 0.0, 0.0, 0.0, 0.0, 0.0, 0.0, 0.0, 0.0, 0.0, 0.0, 0.0, 0.0, 0.0, 0.0, 0.0, 0.0, 0.0, 0.0, 0.0, 0.0, 0.0, 0.0, 0.0, 0.0, 0.0, 0.0, 0.0, 0.0, 0.0, 0.0, 0.0, 0.0, 0.0, 0.0, 0.0, 0.0, 0.0, 0.0, 0.0, 0.0, 0.0, 0.0, 0.0, 0.0, 0.0, 0.0, 0.0, 0.0, 0.0, 0.0, 0.0, 0.0, 0.0, 0.0, 0.0, 0.0, 0.0, 0.0, 0.0, 0.0, 0.0, 0.0, 0.0, 0.0, 0.0, 0.0, 0.0, 0.0, 0.0, 0.0, 0.0, 0.0, 0.0, 0.0, 0.0, 0.0, 0.0, 0.0, 0.0, 0.0, 0.0, 0.0, 0.0, 0.0, 0.0, 0.0, 0.0, 0.0, 0.0, 0.0, 0.0, 0.0, 0.0, 0.0, 0.0, 0.0, 0.0, 0.0, 0.0, 0.0, 0.0, 0.0, 0.0, 0.0, 0.0, 0.0, 0.0, 0.0, 0.0, 0.0, 0.0, 0.0, 0.0, 0.0, 0.0, 0.0, 0.0, 0.0, 0.0, 0.0, 0.0, 0.0, 0.0, 0.0, 0.0, 0.0, 0.0, 0.0, 0.0, 0.0, 0.0, 0.0, 0.0, 0.0, 0.0, 0.0, 0.0, 0.0, 0.0, 0.0, 0.0, 0.0, 0.0, 0.0, 0.0, 0.0])
_uv.active_render = True
_uv = me_001.uv_layers.new(name='UVMap')
_uv.uv.foreach_set('vector', [0.0, 0.0, 0.0, 0.0, 0.0, 0.0, 0.0, 0.0, 0.0, 0.0, 0.0, 0.0, 0.0, 0.0, 0.0, 0.0, 0.0, 0.0, 0.0, 0.0, 0.0, 0.0, 0.0, 0.0, 0.0, 0.0, 0.0, 0.0, 0.0, 0.0, 0.0, 0.0, 0.0, 0.0, 0.0, 0.0, 0.0, 0.0, 0.0, 0.0, 0.0, 0.0, 0.0, 0.0, 0.0, 0.0, 0.0, 0.0, 0.0, 0.0, 0.0, 0.0, 0.0, 0.0, 0.0, 0.0, 0.0, 0.0, 0.0, 0.0, 0.0, 0.0, 0.0, 0.0, 0.0, 0.0, 0.0, 0.0, 0.0, 0.0, 0.0, 0.0, 0.0, 0.0, 0.0, 0.0, 0.0, 0.0, 0.0, 0.0, 0.0, 0.0, 0.0, 0.0, 0.0, 0.0, 0.0, 0.0, 0.0, 0.0, 0.0, 0.0, 0.0, 0.0, 0.0, 0.0, 0.0, 0.0, 0.0, 0.0, 0.0, 0.0, 0.0, 0.0, 0.0, 0.0, 0.0, 0.0, 0.0, 0.0, 0.0, 0.0, 0.0, 0.0, 0.0, 0.0, 0.0, 0.0, 0.0, 0.0, 0.0, 0.0, 0.0, 0.0, 0.0, 0.0, 0.0, 0.0, 0.0, 0.0, 0.0, 0.0, 0.0, 0.0, 0.0, 0.0, 0.0, 0.0, 0.0, 0.0, 0.0, 0.0, 0.0, 0.0, 0.0, 0.0, 0.0, 0.0, 0.0, 0.0, 0.0, 0.0, 0.0, 0.0, 0.0, 0.0, 0.0, 0.0, 0.0, 0.0, 0.0, 0.0, 0.0, 0.0, 0.0, 0.0, 0.0, 0.0, 0.0, 0.0, 0.0, 0.0, 0.0, 0.0, 0.0, 0.0, 0.0, 0.0, 0.0, 0.0, 0.0, 0.0, 0.0, 0.0, 0.0, 0.0, 0.0, 0.0, 0.0, 0.0, 0.0, 0.0, 0.0, 0.0, 0.0, 0.0, 0.0, 0.0, 0.0, 0.0, 0.0, 0.0, 0.0, 0.0, 0.0, 0.0, 0.0, 0.0, 0.0, 0.0, 0.0, 0.0, 0.0, 0.0, 0.0, 0.0, 0.0, 0.0, 0.0, 0.0, 0.0, 0.0, 0.0, 0.0, 0.0, 0.0, 0.0, 0.0, 0.0, 0.0, 0.0, 0.0, 0.0, 0.0, 0.0, 0.0, 0.0, 0.0, 0.0, 0.0, 0.0, 0.0, 0.0, 0.0, 0.0, 0.0, 0.0, 0.0, 0.0, 0.0, 0.0, 0.0, 0.0, 0.0, 0.0, 0.0, 0.0, 0.0, 0.0, 0.0, 0.0, 0.0, 0.0, 0.0, 0.0, 0.0, 0.0, 0.0, 0.0, 0.0, 0.0, 0.0, 0.0, 0.0, 0.0, 0.0, 0.0, 0.0, 0.0, 0.0, 0.0, 0.0, 0.0, 0.0, 0.0, 0.0, 0.0, 0.0, 0.0, 0.0, 0.0, 0.0, 0.0, 0.0, 0.0, 0.0, 0.0, 0.0, 0.0, 0.0, 0.0, 0.0, 0.0, 0.0, 0.0, 0.0, 0.0, 0.0, 0.0, 0.0, 0.0, 0.0, 0.0, 0.0, 0.0, 0.0, 0.0, 0.0, 0.0, 0.0, 0.0, 0.0, 0.0, 0.0, 0.0, 0.0, 0.0, 0.0, 0.0, 0.0, 0.0, 0.0, 0.0, 0.0, 0.0, 0.0, 0.0, 0.0, 0.0, 0.0, 0.0, 0.0, 0.0, 0.0, 0.0, 0.0, 0.0, 0.0, 0.0, 0.0, 0.0, 0.0, 0.0, 0.0, 0.0, 0.0, 0.0, 0.0, 0.0, 0.0, 0.0, 0.0, 0.0, 0.0, 0.0, 0.0, 0.0, 0.0, 0.0, 0.0, 0.0, 0.0, 0.0, 0.0, 0.0, 0.0, 0.0, 0.0, 0.0, 0.0, 0.0, 0.0, 0.0, 0.0, 0.0, 0.0, 0.0, 0.0, 0.0, 0.0, 0.0, 0.0, 0.0, 0.0, 0.0, 0.0, 0.0, 0.0, 0.0, 0.0, 0.0, 0.0, 0.0, 0.0, 0.0, 0.0, 0.0, 0.0, 0.0, 0.0, 0.0, 0.0, 0.0, 0.0, 0.0, 0.0, 0.0, 0.0, 0.0, 0.0, 0.0, 0.0, 0.0, 0.0, 0.0, 0.0, 0.0, 0.0, 0.0, 0.0, 0.0, 0.0, 0.0, 0.0, 0.0, 0.0, 0.0, 0.0, 0.0, 0.0, 0.0, 0.0, 0.0, 0.0, 0.0, 0.0, 0.0, 0.0, 0.0, 0.0, 0.0, 0.0, 0.0, 0.0, 0.0, 0.0, 0.0, 0.0, 0.0, 0.0, 0.0, 0.0, 0.0, 0.0, 0.0, 0.0, 0.0, 0.0, 0.0, 0.0, 0.0, 0.0, 0.0, 0.0, 0.0, 0.0, 0.0, 0.0, 0.0, 0.0, 0.0, 0.0, 0.0, 0.0, 0.0, 0.0, 0.0, 0.0, 0.0, 0.0, 0.0, 0.0, 0.0, 0.0, 0.0, 0.0, 0.0, 0.0, 0.0, 0.0, 0.0, 0.0, 0.0, 0.0, 0.0, 0.0, 0.0, 0.0, 0.0, 0.0, 0.0, 0.0, 0.0, 0.0, 0.0, 0.0, 0.0, 0.0, 0.0, 0.0, 0.0, 0.0, 0.0, 0.0, 0.0, 0.0, 0.0, 0.0, 0.0, 0.0, 0.0, 0.0, 0.0, 0.0, 0.0, 0.0, 0.0, 0.0, 0.0, 0.0, 0.0, 0.0, 0.0, 0.0, 0.0, 0.0, 0.0, 0.0, 0.0, 0.0, 0.0, 0.0, 0.0, 0.0, 0.0, 0.0, 0.0, 0.0, 0.0, 0.0, 0.0, 0.0, 0.0, 0.0, 0.0, 0.0, 0.0, 0.0, 0.0, 0.0, 0.0, 0.0, 0.0, 0.0, 0.0, 0.0, 0.0, 0.0, 0.0, 0.0, 0.0, 0.0, 0.0, 0.0, 0.0, 0.0, 0.0, 0.0, 0.0, 0.0, 0.0, 0.0, 0.0, 0.0, 0.0, 0.0, 0.0, 0.0, 0.0, 0.0, 0.0, 0.0, 0.0, 0.0, 0.0, 0.0, 0.0, 0.0, 0.0, 0.0, 0.0, 0.0, 0.0, 0.0, 0.0, 0.0, 0.0, 0.0, 0.0, 0.0, 0.0, 0.0, 0.0, 0.0, 0.0, 0.0, 0.0, 0.0, 0.0, 0.0, 0.0, 0.0, 0.0, 0.0, 0.0, 0.0, 0.0, 0.0, 0.0, 0.0, 0.0, 0.0, 0.0, 0.0, 0.0, 0.0, 0.0, 0.0, 0.0, 0.0, 0.0, 0.0, 0.0, 0.0, 0.0, 0.0, 0.0, 0.0, 0.0, 0.0, 0.0, 0.0, 0.0, 0.0, 0.0, 0.0, 0.0, 0.0, 0.0, 0.0, 0.0, 0.0, 0.0, 0.0, 0.0, 0.0, 0.0, 0.0, 0.0, 0.0, 0.0, 0.0, 0.0, 0.0, 0.0, 0.0, 0.0, 0.0, 0.0, 0.0, 0.0, 0.0, 0.0, 0.0, 0.0, 0.0, 0.0, 0.0, 0.0, 0.0, 0.0, 0.0, 0.0, 0.0, 0.0, 0.0, 0.0, 0.0, 0.0, 0.0, 0.0, 0.0, 0.0, 0.0, 0.0, 0.0, 0.0, 0.0, 0.0, 0.0, 0.0, 0.0, 0.0, 0.0, 0.0, 0.0, 0.0, 0.0, 0.0, 0.0, 0.0, 0.0, 0.0, 0.0, 0.0, 0.0, 0.0, 0.0, 0.0, 0.0, 0.0, 0.0, 0.0, 0.0, 0.0, 0.0, 0.0, 0.0, 0.0, 0.0, 0.0, 0.0, 0.0, 0.0, 0.0, 0.0, 0.0, 0.0, 0.0, 0.0, 0.0, 0.0, 0.0, 0.0, 0.0, 0.0, 0.0, 0.0, 0.0, 0.0, 0.0, 0.0, 0.0, 0.0, 0.0, 0.0, 0.0, 0.0, 0.0, 0.0, 0.0, 0.0, 0.0, 0.0, 0.0, 0.0, 0.0, 0.0, 0.0, 0.0, 0.0, 0.0, 0.0, 0.0, 0.0, 0.0, 0.0, 0.0, 0.0, 0.0, 0.0, 0.0, 0.0, 0.0, 0.0, 0.0, 0.0, 0.0, 0.0, 0.0, 0.0, 0.0, 0.0, 0.0, 0.0, 0.0, 0.0, 0.0, 0.0, 0.0, 0.0, 0.0, 0.0, 0.0, 0.0, 0.0, 0.0, 0.0, 0.0, 0.0, 0.0, 0.0, 0.0, 0.0, 0.0, 0.0, 0.0, 0.0, 0.0, 0.0, 0.0, 0.0, 0.0, 0.0, 0.0, 0.0, 0.0, 0.0, 0.0, 0.0, 0.0, 0.0, 0.0, 0.0, 0.0, 0.0, 0.0, 0.0, 0.0, 0.0, 0.0, 0.0, 0.0, 0.0, 0.0, 0.0, 0.0, 0.0, 0.0, 0.0, 0.0, 0.0, 0.0, 0.0, 0.0, 0.0, 0.0, 0.0, 0.0, 0.0, 0.0, 0.0, 0.0, 0.0, 0.0, 0.0, 0.0, 0.0, 0.0, 0.0, 0.0, 0.0, 0.0, 0.0, 0.0, 0.0, 0.0, 0.0, 0.0, 0.0, 0.0, 0.0, 0.0, 0.0, 0.0, 0.0, 0.0, 0.0, 0.0, 0.0, 0.0, 0.0, 0.0, 0.0, 0.0, 0.0, 0.0, 0.0, 0.0, 0.0, 0.0, 0.0, 0.0, 0.0, 0.0, 0.0, 0.0, 0.0, 0.0, 0.0, 0.0, 0.0, 0.0, 0.0, 0.0, 0.0, 0.0, 0.0, 0.0, 0.0, 0.0, 0.0, 0.0, 0.0, 0.0, 0.0, 0.0, 0.0, 0.0, 0.0, 0.0, 0.0, 0.0, 0.0, 0.0, 0.0, 0.0, 0.0, 0.0, 0.0, 0.0, 0.0, 0.0, 0.0, 0.0, 0.0, 0.0, 0.0, 0.0, 0.0, 0.0, 0.0, 0.0, 0.0, 0.0, 0.0, 0.0, 0.0, 0.0, 0.0, 0.0, 0.0, 0.0, 0.0, 0.0, 0.0, 0.0, 0.0, 0.0, 0.0, 0.0, 0.0, 0.0, 0.0, 0.0, 0.0, 0.0, 0.0, 0.0, 0.0, 0.0, 0.0, 0.0, 0.0, 0.0, 0.0, 0.0, 0.0, 0.0, 0.0, 0.0, 0.0, 0.0, 0.0, 0.0, 0.0, 0.0, 0.0, 0.0, 0.0, 0.0, 0.0, 0.0, 0.0, 0.0, 0.0, 0.0, 0.0, 0.0, 0.0, 0.0, 0.0, 0.0, 0.0, 0.0, 0.0, 0.0, 0.0, 0.0, 0.0, 0.0, 0.0, 0.0, 0.0, 0.0, 0.0, 0.0, 0.0, 0.0, 0.0, 0.0, 0.0, 0.0, 0.0, 0.0, 0.0, 0.0, 0.0, 0.0, 0.0, 0.0, 0.0, 0.0, 0.0, 0.0, 0.0, 0.0, 0.0, 0.0, 0.0, 0.0, 0.0, 0.0, 0.0, 0.0, 0.0, 0.0, 0.0, 0.0, 0.0, 0.0, 0.0, 0.0, 0.0, 0.0, 0.0, 0.0, 0.0, 0.0, 0.0, 0.0, 0.0, 0.0, 0.0, 0.0, 0.0, 0.0, 0.0, 0.0, 0.0, 0.0, 0.0, 0.0, 0.0, 0.0, 0.0, 0.0, 0.0, 0.0, 0.0, 0.0, 0.0, 0.0, 0.0, 0.0, 0.0, 0.0, 0.0, 0.0, 0.0, 0.0, 0.0, 0.0, 0.0, 0.0, 0.0, 0.0, 0.0, 0.0, 0.0, 0.0, 0.0, 0.0, 0.0, 0.0, 0.0, 0.0, 0.0, 0.0, 0.0, 0.0, 0.0, 0.0, 0.0, 0.0, 0.0, 0.0, 0.0, 0.0, 0.0, 0.0, 0.0, 0.0, 0.0, 0.0, 0.0, 0.0, 0.0, 0.0, 0.0, 0.0, 0.0, 0.0, 0.0, 0.0, 0.0, 0.0, 0.0, 0.0, 0.0, 0.0, 0.0, 0.0, 0.0, 0.0, 0.0, 0.0, 0.0, 0.0, 0.0, 0.0, 0.0, 0.0, 0.0, 0.0, 0.0, 0.0, 0.0, 0.0, 0.0, 0.0, 0.0, 0.0, 0.0, 0.0, 0.0, 0.0, 0.0, 0.0, 0.0, 0.0, 0.0, 0.0, 0.0, 0.0, 0.0, 0.0, 0.0, 0.0, 0.0, 0.0, 0.0, 0.0, 0.0, 0.0, 0.0, 0.0, 0.0, 0.0, 0.0, 0.0, 0.0, 0.0, 0.0, 0.0, 0.0, 0.0, 0.0, 0.0, 0.0, 0.0, 0.0, 0.0, 0.0, 0.0, 0.0, 0.0, 0.0, 0.0, 0.0, 0.0, 0.0, 0.0, 0.0, 0.0, 0.0, 0.0, 0.0, 0.0, 0.0, 0.0, 0.0, 0.0, 0.0, 0.0, 0.0, 0.0, 0.0, 0.0, 0.0, 0.0, 0.0, 0.0, 0.0, 0.0, 0.0, 0.0, 0.0, 0.0, 0.0, 0.0, 0.0, 0.0, 0.0, 0.0, 0.0, 0.0, 0.0, 0.0, 0.0, 0.0, 0.0, 0.0, 0.0, 0.0, 0.0, 0.0, 0.0, 0.0, 0.0, 0.0, 0.0, 0.0, 0.0, 0.0, 0.0, 0.0, 0.0, 0.0, 0.0, 0.0, 0.0, 0.0, 0.0, 0.0, 0.0, 0.0, 0.0, 0.0, 0.0, 0.0, 0.0, 0.0, 0.0, 0.0, 0.0, 0.0, 0.0, 0.0, 0.0, 0.0, 0.0, 0.0, 0.0, 0.0, 0.0, 0.0, 0.0, 0.0, 0.0, 0.0, 0.0, 0.0, 0.0, 0.0, 0.0, 0.0, 0.0, 0.0, 0.0, 0.0, 0.0, 0.0, 0.0, 0.0, 0.0, 0.0, 0.0, 0.0, 0.0, 0.0, 0.0, 0.0, 0.0, 0.0, 0.0, 0.0, 0.0, 0.0, 0.0, 0.0, 0.0, 0.0, 0.0, 0.0, 0.0, 0.0, 0.0, 0.0, 0.0, 0.0, 0.0, 0.0, 0.0, 0.0, 0.0, 0.0, 0.0, 0.0, 0.0, 0.0, 0.0, 0.0, 0.0, 0.0, 0.0, 0.0, 0.0, 0.0, 0.0, 0.0, 0.0, 0.0, 0.0, 0.0, 0.0, 0.0, 0.0, 0.0, 0.0, 0.0, 0.0, 0.0, 0.0, 0.0, 0.0, 0.0, 0.0, 0.0, 0.0, 0.0, 0.0, 0.0, 0.0, 0.0, 0.0, 0.0, 0.0, 0.0, 0.0, 0.0, 0.0, 0.0, 0.0, 0.0, 0.0, 0.0, 0.0, 0.0, 0.0, 0.0, 0.0, 0.0, 0.0, 0.0, 0.0, 0.0, 0.0, 0.0, 0.0, 0.0, 0.0, 0.0, 0.0, 0.0, 0.0, 0.0, 0.0, 0.0, 0.0, 0.0, 0.0, 0.0, 0.0, 0.0, 0.0, 0.0, 0.0, 0.0, 0.0, 0.0, 0.0, 0.0, 0.0, 0.0, 0.0, 0.0, 0.0, 0.0, 0.0, 0.0, 0.0, 0.0, 0.0, 0.0, 0.0, 0.0, 0.0, 0.0, 0.0, 0.0, 0.0, 0.0, 0.0, 0.0, 0.0, 0.0, 0.0, 0.0, 0.0, 0.0, 0.0, 0.0, 0.0, 0.0, 0.0, 0.0, 0.0, 0.0, 0.0, 0.0, 0.0, 0.0, 0.0, 0.0, 0.0, 0.0, 0.0, 0.0, 0.0, 0.0, 0.0, 0.0, 0.0, 0.0, 0.0, 0.0, 0.0, 0.0, 0.0, 0.0, 0.0, 0.0, 0.0, 0.0, 0.0, 0.0, 0.0, 0.0, 0.0, 0.0, 0.0, 0.0, 0.0, 0.0, 0.0, 0.0, 0.0, 0.0, 0.0, 0.0, 0.0, 0.0, 0.0, 0.0, 0.0, 0.0, 0.0, 0.0, 0.0, 0.0, 0.0, 0.0, 0.0, 0.0, 0.0, 0.0, 0.0, 0.0, 0.0, 0.0, 0.0, 0.0, 0.0, 0.0, 0.0, 0.0, 0.0, 0.0, 0.0, 0.0, 0.0, 0.0, 0.0, 0.0, 0.0, 0.0, 0.0, 0.0, 0.0, 0.0, 0.0, 0.0, 0.0, 0.0, 0.0, 0.0, 0.0, 0.0, 0.0, 0.0, 0.0, 0.0, 0.0, 0.0, 0.0, 0.0, 0.0, 0.0, 0.0, 0.0, 0.0, 0.0, 0.0, 0.0, 0.0, 0.0, 0.0, 0.0, 0.0, 0.0, 0.0, 0.0, 0.0, 0.0, 0.0, 0.0, 0.0, 0.0, 0.0, 0.0, 0.0, 0.0, 0.0, 0.0, 0.0, 0.0, 0.0, 0.0, 0.0, 0.0, 0.0, 0.0, 0.0, 0.0, 0.0, 0.0, 0.0, 0.0, 0.0, 0.0, 0.0, 0.0, 0.0, 0.0, 0.0, 0.0, 0.0, 0.0, 0.0, 0.0, 0.0, 0.0, 0.0, 0.0, 0.0, 0.0, 0.0, 0.0, 0.0, 0.0, 0.0, 0.0, 0.0, 0.0, 0.0, 0.0, 0.0, 0.0, 0.0, 0.0, 0.0, 0.0, 0.0, 0.0, 0.0, 0.0, 0.0, 0.0, 0.0, 0.0, 0.0, 0.0, 0.0, 0.0, 0.0, 0.0, 0.0, 0.0, 0.0, 0.0, 0.0, 0.0, 0.0, 0.0, 0.0, 0.0, 0.0, 0.0, 0.0, 0.0, 0.0, 0.0, 0.0, 0.0, 0.0, 0.0, 0.0, 0.0, 0.0, 0.0, 0.0, 0.0, 0.0, 0.0, 0.0, 0.0, 0.0, 0.0, 0.0, 0.0, 0.0, 0.0, 0.0, 0.0, 0.0, 0.0, 0.0, 0.0, 0.0, 0.0, 0.0, 0.0, 0.0, 0.0, 0.0, 0.0, 0.0, 0.0, 0.0, 0.0, 0.0, 0.0, 0.0, 0.0, 0.0, 0.0, 0.0, 0.0, 0.0, 0.0, 0.0, 0.0, 0.0, 0.0, 0.0, 0.0, 0.0, 0.0, 0.0, 0.0, 0.0, 0.0, 0.0, 0.0, 0.0, 0.0, 0.0, 0.0, 0.0, 0.0, 0.0, 0.0, 0.0, 0.0, 0.0, 0.0, 0.0, 0.0, 0.0, 0.0, 0.0, 0.0, 0.0, 0.0, 0.0, 0.0, 0.0, 0.0, 0.0, 0.0, 0.0, 0.0, 0.0, 0.0, 0.0, 0.0, 0.0, 0.0, 0.0, 0.0, 0.0, 0.0, 0.0, 0.0, 0.0, 0.0, 0.0, 0.0, 0.0, 0.0, 0.0, 0.0, 0.0, 0.0, 0.0, 0.0, 0.0, 0.0, 0.0, 0.0, 0.0, 0.0, 0.0, 0.0, 0.0, 0.0, 0.0, 0.0, 0.0, 0.0, 0.0, 0.0, 0.0, 0.0, 0.0, 0.0, 0.0, 0.0, 0.0, 0.0, 0.0, 0.0, 0.0, 0.0, 0.0, 0.0, 0.0, 0.0, 0.0, 0.0, 0.0, 0.0, 0.0, 0.0, 0.0, 0.0, 0.0, 0.0, 0.0, 0.0, 0.0, 0.0, 0.0, 0.0, 0.0, 0.0, 0.0, 0.0, 0.0, 0.0, 0.0, 0.0, 0.0, 0.0, 0.0, 0.0, 0.0, 0.0, 0.0, 0.0, 0.0, 0.0, 0.0, 0.0, 0.0, 0.0, 0.0, 0.0, 0.0, 0.0, 0.0, 0.0, 0.0, 0.0, 0.0, 0.0, 0.0, 0.0, 0.0, 0.0, 0.0, 0.0, 0.0, 0.0, 0.0, 0.0, 0.0, 0.0, 0.0, 0.0, 0.0, 0.0, 0.0, 0.0, 0.0, 0.0, 0.0, 0.0, 0.0, 0.0, 0.0, 0.0, 0.0, 0.0, 0.0, 0.0, 0.0, 0.0, 0.0, 0.0, 0.0, 0.0, 0.0, 0.0, 0.0, 0.0, 0.0, 0.0, 0.0, 0.0, 0.0, 0.0, 0.0, 0.0, 0.0, 0.0, 0.0, 0.0, 0.0, 0.0, 0.0])
me_001.update()
me_x_1 = bpy.data.meshes.new('실린더')
me_x_1.from_pydata([(-2.22e-16, 0.842, -1.0), (-2.22e-16, 0.842, 1.0), (0.1951, 0.8259, -1.0), (0.1951, 0.8259, 1.0), (0.3827, 0.7779, -1.0), (0.3827, 0.7779, 1.0), (0.5556, 0.7001, -1.0), (0.5556, 0.7001, 1.0), (0.7071, 0.5954, -1.0), (0.7071, 0.5954, 1.0), (0.8315, 0.4678, -1.0), (0.8315, 0.4678, 1.0), (0.9239, 0.3222, -1.0), (0.9239, 0.3222, 1.0), (0.9808, 0.1643, -1.0), (0.9808, 0.1643, 1.0), (1.0, -3.808e-08, -1.0), (1.0, -3.808e-08, 1.0), (0.9808, -0.1643, -1.0), (0.9808, -0.1643, 1.0), (0.9239, -0.3222, -1.0), (0.9239, -0.3222, 1.0), (0.8315, -0.4678, -1.0), (0.8315, -0.4678, 1.0), (0.7071, -0.5954, -1.0), (0.7071, -0.5954, 1.0), (0.5556, -0.7001, -1.0), (0.5556, -0.7001, 1.0), (0.3827, -0.7779, -1.0), (0.3827, -0.7779, 1.0), (0.1951, -0.8259, -1.0), (0.1951, -0.8259, 1.0), (-8.742e-08, -0.842, -1.0), (-8.742e-08, -0.842, 1.0), (-0.1951, -0.8259, -1.0), (-0.1951, -0.8259, 1.0), (-0.3827, -0.7779, -1.0), (-0.3827, -0.7779, 1.0), (-0.5556, -0.7001, -1.0), (-0.5556, -0.7001, 1.0), (-0.7071, -0.5954, -1.0), (-0.7071, -0.5954, 1.0), (-0.8315, -0.4678, -1.0), (-0.8315, -0.4678, 1.0), (-0.9239, -0.3222, -1.0), (-0.9239, -0.3222, 1.0), (-0.9808, -0.1643, -1.0), (-0.9808, -0.1643, 1.0), (-1.0, 8.768e-09, -1.0), (-1.0, 8.768e-09, 1.0), (-0.9808, 0.1643, -1.0), (-0.9808, 0.1643, 1.0), (-0.9239, 0.3222, -1.0), (-0.9239, 0.3222, 1.0), (-0.8315, 0.4678, -1.0), (-0.8315, 0.4678, 1.0), (-0.7071, 0.5954, -1.0), (-0.7071, 0.5954, 1.0), (-0.5556, 0.7001, -1.0), (-0.5556, 0.7001, 1.0), (-0.3827, 0.7779, -1.0), (-0.3827, 0.7779, 1.0), (-0.1951, 0.8259, -1.0), (-0.1951, 0.8259, 1.0)], [], [(0, 1, 3, 2), (2, 3, 5, 4), (4, 5, 7, 6), (6, 7, 9, 8), (8, 9, 11, 10), (10, 11, 13, 12), (12, 13, 15, 14), (14, 15, 17, 16), (16, 17, 19, 18), (18, 19, 21, 20), (20, 21, 23, 22), (22, 23, 25, 24), (24, 25, 27, 26), (26, 27, 29, 28), (28, 29, 31, 30), (30, 31, 33, 32), (32, 33, 35, 34), (34, 35, 37, 36), (36, 37, 39, 38), (38, 39, 41, 40), (40, 41, 43, 42), (42, 43, 45, 44), (44, 45, 47, 46), (46, 47, 49, 48), (48, 49, 51, 50), (50, 51, 53, 52), (52, 53, 55, 54), (54, 55, 57, 56), (56, 57, 59, 58), (58, 59, 61, 60), (3, 1, 63, 61, 59, 57, 55, 53, 51, 49, 47, 45, 43, 41, 39, 37, 35, 33, 31, 29, 27, 25, 23, 21, 19, 17, 15, 13, 11, 9, 7, 5), (60, 61, 63, 62), (62, 63, 1, 0), (0, 2, 4, 6, 8, 10, 12, 14, 16, 18, 20, 22, 24, 26, 28, 30, 32, 34, 36, 38, 40, 42, 44, 46, 48, 50, 52, 54, 56, 58, 60, 62)])
_uv = me_x_1.uv_layers.new(name='UV 맵')
_uv.uv.foreach_set('vector', [1.0, 0.5, 1.0, 1.0, 0.9688, 1.0, 0.9688, 0.5, 0.9688, 0.5, 0.9688, 1.0, 0.9375, 1.0, 0.9375, 0.5, 0.9375, 0.5, 0.9375, 1.0, 0.9062, 1.0, 0.9062, 0.5, 0.9062, 0.5, 0.9062, 1.0, 0.875, 1.0, 0.875, 0.5, 0.875, 0.5, 0.875, 1.0, 0.8438, 1.0, 0.8438, 0.5, 0.8438, 0.5, 0.8438, 1.0, 0.8125, 1.0, 0.8125, 0.5, 0.8125, 0.5, 0.8125, 1.0, 0.7812, 1.0, 0.7812, 0.5, 0.7812, 0.5, 0.7812, 1.0, 0.75, 1.0, 0.75, 0.5, 0.75, 0.5, 0.75, 1.0, 0.7188, 1.0, 0.7188, 0.5, 0.7188, 0.5, 0.7188, 1.0, 0.6875, 1.0, 0.6875, 0.5, 0.6875, 0.5, 0.6875, 1.0, 0.6562, 1.0, 0.6562, 0.5, 0.6562, 0.5, 0.6562, 1.0, 0.625, 1.0, 0.625, 0.5, 0.625, 0.5, 0.625, 1.0, 0.5938, 1.0, 0.5938, 0.5, 0.5938, 0.5, 0.5938, 1.0, 0.5625, 1.0, 0.5625, 0.5, 0.5625, 0.5, 0.5625, 1.0, 0.5312, 1.0, 0.5312, 0.5, 0.5312, 0.5, 0.5312, 1.0, 0.5, 1.0, 0.5, 0.5, 0.5, 0.5, 0.5, 1.0, 0.4688, 1.0, 0.4688, 0.5, 0.4688, 0.5, 0.4688, 1.0, 0.4375, 1.0, 0.4375, 0.5, 0.4375, 0.5, 0.4375, 1.0, 0.4062, 1.0, 0.4062, 0.5, 0.4062, 0.5, 0.4062, 1.0, 0.375, 1.0, 0.375, 0.5, 0.375, 0.5, 0.375, 1.0, 0.3438, 1.0, 0.3438, 0.5, 0.3438, 0.5, 0.3438, 1.0, 0.3125, 1.0, 0.3125, 0.5, 0.3125, 0.5, 0.3125, 1.0, 0.2812, 1.0, 0.2812, 0.5, 0.2812, 0.5, 0.2812, 1.0, 0.25, 1.0, 0.25, 0.5, 0.25, 0.5, 0.25, 1.0, 0.2188, 1.0, 0.2188, 0.5, 0.2188, 0.5, 0.2188, 1.0, 0.1875, 1.0, 0.1875, 0.5, 0.1875, 0.5, 0.1875, 1.0, 0.1562, 1.0, 0.1562, 0.5, 0.1562, 0.5, 0.1562, 1.0, 0.125, 1.0, 0.125, 0.5, 0.125, 0.5, 0.125, 1.0, 0.09375, 1.0, 0.09375, 0.5, 0.09375, 0.5, 0.09375, 1.0, 0.0625, 1.0, 0.0625, 0.5, 0.2968, 0.4854, 0.25, 0.49, 0.2032, 0.4854, 0.1582, 0.4717, 0.1167, 0.4496, 0.08029, 0.4197, 0.05045, 0.3833, 0.02827, 0.3418, 0.01461, 0.2968, 0.01, 0.25, 0.01461, 0.2032, 0.02827, 0.1582, 0.05045, 0.1167, 0.08029, 0.08029, 0.1167, 0.05045, 0.1582, 0.02827, 0.2032, 0.01461, 0.25, 0.01, 0.2968, 0.01461, 0.3418, 0.02827, 0.3833, 0.05045, 0.4197, 0.08029, 0.4496, 0.1167, 0.4717, 0.1582, 0.4854, 0.2032, 0.49, 0.25, 0.4854, 0.2968, 0.4717, 0.3418, 0.4496, 0.3833, 0.4197, 0.4197, 0.3833, 0.4496, 0.3418, 0.4717, 0.0625, 0.5, 0.0625, 1.0, 0.03125, 1.0, 0.03125, 0.5, 0.03125, 0.5, 0.03125, 1.0, 0.0, 1.0, 0.0, 0.5, 0.75, 0.49, 0.7968, 0.4854, 0.8418, 0.4717, 0.8833, 0.4496, 0.9197, 0.4197, 0.9496, 0.3833, 0.9717, 0.3418, 0.9854, 0.2968, 0.99, 0.25, 0.9854, 0.2032, 0.9717, 0.1582, 0.9496, 0.1167, 0.9197, 0.08029, 0.8833, 0.05045, 0.8418, 0.02827, 0.7968, 0.01461, 0.75, 0.01, 0.7032, 0.01461, 0.6582, 0.02827, 0.6167, 0.05045, 0.5803, 0.08029, 0.5504, 0.1167, 0.5283, 0.1582, 0.5146, 0.2032, 0.51, 0.25, 0.5146, 0.2968, 0.5283, 0.3418, 0.5504, 0.3833, 0.5803, 0.4197, 0.6167, 0.4496, 0.6582, 0.4717, 0.7032, 0.4854])
me_x_1.update()

# ---- objects
ob_cube_001 = bpy.data.objects.new('Cube.001', me_cube_001)
ob_cube_002 = bpy.data.objects.new('Cube.002', me_cube_002)
ob_x = bpy.data.objects.new('큐브', me_x)
ob_001 = bpy.data.objects.new('큐브.001', me_001)
ob_x_1 = bpy.data.objects.new('실린더', me_x_1)

# ---- transforms, parenting, visibility, modifiers, constraints
ob_cube_001.location = (0.0, 0.0, 0.0)
ob_cube_001.scale = (3.463, 0.3628, 1.589)
ob_cube_001.lock_rotations_4d = False
ob_cube_001.empty_display_type = 'ARROWS'
ob_cube_001.lineart.crease_threshold = 0.0
ob_cube_002.location = (0.0, 0.0, 0.0)
ob_cube_002.scale = (2.39, 0.2504, 1.096)
ob_cube_002.lock_rotations_4d = False
ob_cube_002.empty_display_type = 'ARROWS'
ob_cube_002.lineart.crease_threshold = 0.0
ob_x.location = (2.395, 0.3347, 0.313)
ob_x.scale = (1.0, 0.1883, 1.0)
ob_001.location = (-0.4923, 0.3347, 0.9876)
ob_001.scale = (0.1977, 0.1977, 0.1635)
ob_x_1.location = (0.0, 0.0, -3.076)
ob_x_1.scale = (0.3467, 0.3467, 4.047)

# ---- collection membership
col_collection.objects.link(ob_cube_001)
col_collection.objects.link(ob_cube_002)
col_collection.objects.link(ob_x)
col_collection.objects.link(ob_001)
col_collection.objects.link(ob_x_1)

# ---- scene / render settings (as saved in the file)
scene.frame_start = 1; scene.frame_end = 250; scene.frame_set(1)
scene.render.engine = 'BLENDER_EEVEE_NEXT'
scene.cycles.sampling_pattern = 'TABULATED_SOBOL'
scene.cycles.use_light_tree = False
scene.view_settings.view_transform = 'Filmic'
bpy.context.view_layer.update()

# ---- added for rendering (the .blend has no active camera and no usable light): camera, sun
cam_auto = bpy.data.cameras.new('AutoCamera')
cam_auto.lens = 50.0
cam_auto.sensor_width = 36.0
cam_auto.clip_end = 1000.0
ob_auto_camera = bpy.data.objects.new('AutoCamera', cam_auto)
scene.collection.objects.link(ob_auto_camera)
ob_auto_camera.location = (10.3303, -12.3124, 5.49701)
ob_auto_camera.rotation_euler = (1.09748, -7.21219e-08, 0.694738)
scene.camera = ob_auto_camera
light_auto_sun = bpy.data.lights.new('AutoSun', 'SUN')
light_auto_sun.energy = 3.0
light_auto_sun.angle = 0.0523599
ob_auto_sun = bpy.data.objects.new('AutoSun', light_auto_sun)
scene.collection.objects.link(ob_auto_sun)
ob_auto_sun.rotation_euler = (0.872665, 0.174533, 0.523599)
bpy.context.view_layer.update()
